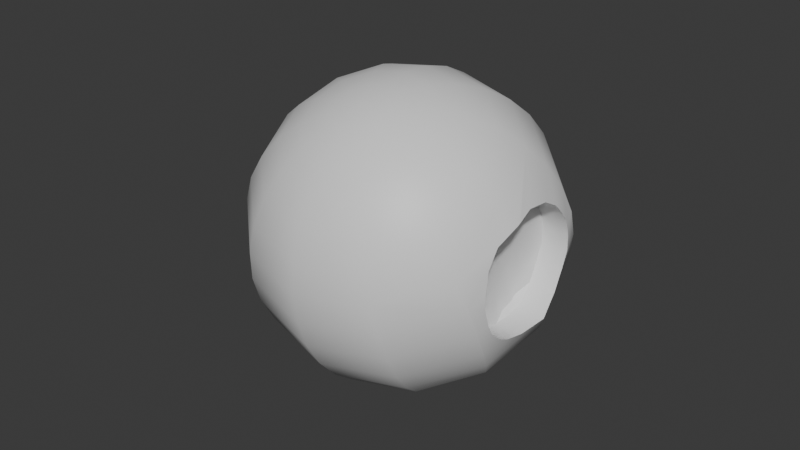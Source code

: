 # Source: Envole_DroneAnim.blend  (saved by Blender 4.0.36; exported with 4.5.12 LTS)
import bpy
from mathutils import Matrix  # noqa: F401  (used for matrix-valued properties, if any)

bpy.ops.wm.read_factory_settings(use_empty=True)
scene = bpy.context.scene
scene.name = 'Scene'

# ---- collections
col_collection = bpy.data.collections.new('Collection'); scene.collection.children.link(col_collection)

# ---- materials (node trees are filled in below, after node groups)
mat_material_001 = bpy.data.materials.new('Material.001')
mat_material_001.use_transparent_shadow = False
mat_material_001.diffuse_color = (0.8518, 0.8362, 0.7908, 1.0)
mat_material_002 = bpy.data.materials.new('Material.002')
mat_material_002.use_transparent_shadow = False
mat_material_002.diffuse_color = (0.1004, 0.09441, 0.1018, 1.0)
mat_material_003 = bpy.data.materials.new('Material.003')
mat_material_003.use_transparent_shadow = False
mat_material_003.diffuse_color = (0.0, 0.0, 0.0, 1.0)

# ---- node groups
ng_auto_smooth = bpy.data.node_groups.new('Auto Smooth', 'GeometryNodeTree')
_s = ng_auto_smooth.interface.new_socket(name='Geometry', in_out='OUTPUT', socket_type='NodeSocketGeometry')
_s = ng_auto_smooth.interface.new_socket(name='Geometry', in_out='INPUT', socket_type='NodeSocketGeometry')
_s = ng_auto_smooth.interface.new_socket(name='Angle', in_out='INPUT', socket_type='NodeSocketFloat')
_s.subtype = 'ANGLE'
_s.min_value = 0.0
_s.max_value = 3.142
ng_auto_smooth.is_modifier = True
_N = ng_auto_smooth.nodes; _L = ng_auto_smooth.links
n0 = _N.new('NodeGroupOutput'); n0.name = 'Group Output'; n0.location = (480, -100)
n1 = _N.new('NodeGroupInput'); n1.name = 'Group Input'; n1.location = (-420, -300)
n2 = _N.new('NodeGroupInput'); n2.name = 'Group Input.001'; n2.location = (-60, -100)
n3 = _N.new('GeometryNodeSetShadeSmooth'); n3.name = 'Set Shade Smooth'; n3.location = (120, -100)
n3.domain = 'EDGE'
n4 = _N.new('GeometryNodeSetShadeSmooth'); n4.name = 'Set Shade Smooth.001'; n4.location = (300, -100)
n5 = _N.new('GeometryNodeInputMeshEdgeAngle'); n5.name = 'Edge Angle'; n5.location = (-420, -220)
n6 = _N.new('GeometryNodeInputEdgeSmooth'); n6.name = 'Is Edge Smooth'; n6.location = (-60, -160)
n7 = _N.new('GeometryNodeInputShadeSmooth'); n7.name = 'Is Face Smooth'; n7.location = (-240, -340)
n8 = _N.new('FunctionNodeBooleanMath'); n8.name = 'Boolean Math'; n8.location = (-60, -220)
n9 = _N.new('FunctionNodeCompare'); n9.name = 'Compare'; n9.location = (-240, -180)
n9.operation = 'LESS_EQUAL'
_L.new(n5.outputs[0], n9.inputs[0])
_L.new(n4.outputs[0], n0.inputs[0])
_L.new(n1.outputs[1], n9.inputs[1])
_L.new(n9.outputs[0], n8.inputs[0])
_L.new(n7.outputs[0], n8.inputs[1])
_L.new(n2.outputs[0], n3.inputs[0])
_L.new(n6.outputs[0], n3.inputs[1])
_L.new(n3.outputs[0], n4.inputs[0])
_L.new(n8.outputs[0], n3.inputs[2])
n0.is_active_output = True

# ---- material node trees
mat_material_001.use_nodes = True; mat_material_001.node_tree.nodes.clear()
_N = mat_material_001.node_tree.nodes; _L = mat_material_001.node_tree.links
n0 = _N.new('ShaderNodeBsdfPrincipled'); n0.name = 'Principled BSDF'; n0.location = (10, 300)
n0.inputs[3].default_value = 1.45
n1 = _N.new('ShaderNodeOutputMaterial'); n1.name = 'Material Output'; n1.location = (300, 300)
_L.new(n0.outputs[0], n1.inputs[0])
n1.is_active_output = True
mat_material_002.use_nodes = True; mat_material_002.node_tree.nodes.clear()
_N = mat_material_002.node_tree.nodes; _L = mat_material_002.node_tree.links
n0 = _N.new('ShaderNodeBsdfPrincipled'); n0.name = 'Principled BSDF'; n0.location = (10, 300)
n0.inputs[3].default_value = 1.45
n1 = _N.new('ShaderNodeOutputMaterial'); n1.name = 'Material Output'; n1.location = (300, 300)
_L.new(n0.outputs[0], n1.inputs[0])
n1.is_active_output = True
mat_material_003.use_nodes = True; mat_material_003.node_tree.nodes.clear()
_N = mat_material_003.node_tree.nodes; _L = mat_material_003.node_tree.links
n0 = _N.new('ShaderNodeBsdfPrincipled'); n0.name = 'Principled BSDF'; n0.location = (10, 300)
n0.inputs[3].default_value = 1.45
n1 = _N.new('ShaderNodeOutputMaterial'); n1.name = 'Material Output'; n1.location = (300, 300)
_L.new(n0.outputs[0], n1.inputs[0])
n1.is_active_output = True

# ---- world
world_world = bpy.data.worlds.new('World'); scene.world = world_world
world_world.use_nodes = True; world_world.node_tree.nodes.clear()
_N = world_world.node_tree.nodes; _L = world_world.node_tree.links
n0 = _N.new('ShaderNodeOutputWorld'); n0.name = 'World Output'; n0.location = (300, 300)
n1 = _N.new('ShaderNodeBackground'); n1.name = 'Background'; n1.location = (10, 300)
n1.inputs[0].default_value = (0.05088, 0.05088, 0.05088, 1.0)
_L.new(n1.outputs[0], n0.inputs[0])
n0.is_active_output = True
world_world.color = (0.05088, 0.05088, 0.05088)
world_world.use_sun_shadow = False
world_world.sun_shadow_jitter_overblur = 0.0

# ---- meshes
me_sphere_004 = bpy.data.meshes.new('Sphere.004')
me_sphere_004.from_pydata([(-5.96e-08, 0.7071, 1.704), (-5.96e-08, 0.8315, 1.552), (-5.96e-08, 0.8315, 0.441), (-5.96e-08, 0.5556, 0.1651), (0.09754, 0.169, 1.977), (0.1913, 0.3314, 1.92), (0.2778, 0.4811, 1.828), (0.3536, 0.6124, 1.704), (0.4157, 0.7201, 1.552), (0.4619, 0.8001, 1.379), (0.4904, 0.8494, 1.192), (0.5, 0.866, 0.9965), (0.4904, 0.8494, 0.8015), (0.4619, 0.8001, 0.6139), (0.4157, 0.7201, 0.441), (0.3536, 0.6124, 0.2894), (0.2778, 0.4811, 0.1651), (0.1913, 0.3314, 0.07267), (0.09754, 0.169, 0.01576), (0.169, 0.09755, 1.977), (0.3314, 0.1913, 1.92), (0.4811, 0.2778, 1.828), (0.6124, 0.3536, 1.704), (0.7201, 0.4157, 1.552), (0.8001, 0.4619, 1.379), (0.8494, 0.4904, 1.192), (0.866, 0.5, 0.9965), (0.8494, 0.4904, 0.8015), (0.8001, 0.4619, 0.6139), (0.7201, 0.4157, 0.441), (0.6124, 0.3536, 0.2894), (0.4811, 0.2778, 0.1651), (0.3314, 0.1913, 0.07267), (0.169, 0.09755, 0.01576), (0.1951, 0.0, 1.977), (0.3827, -1.502e-08, 1.92), (0.5556, -2.98e-08, 1.828), (0.7071, -2.98e-08, 1.704), (0.8315, -2.98e-08, 1.552), (0.8315, -2.98e-08, 0.441), (0.7071, -2.98e-08, 0.2894), (0.5556, -2.98e-08, 0.1651), (0.3827, -1.502e-08, 0.07267), (0.1951, 0.0, 0.01576), (0.169, -0.09755, 1.977), (0.3314, -0.1913, 1.92), (0.4811, -0.2778, 1.828), (0.6124, -0.3536, 1.704), (0.7201, -0.4157, 1.552), (0.8001, -0.4619, 1.379), (0.8494, -0.4904, 1.192), (0.866, -0.5, 0.9965), (0.8494, -0.4904, 0.8015), (0.8001, -0.4619, 0.6139), (0.7201, -0.4157, 0.441), (0.6124, -0.3536, 0.2894), (0.4811, -0.2778, 0.1651), (0.3314, -0.1913, 0.07267), (0.169, -0.09755, 0.01576), (0.09754, -0.169, 1.977), (0.1913, -0.3314, 1.92), (0.2778, -0.4811, 1.828), (0.3536, -0.6124, 1.704), (0.4157, -0.7201, 1.552), (0.4619, -0.8001, 1.379), (0.4904, -0.8494, 1.192), (0.5, -0.866, 0.9965), (0.4904, -0.8494, 0.8015), (0.4619, -0.8001, 0.6139), (0.4157, -0.7201, 0.441), (0.2778, -0.4811, 0.1651), (0.1913, -0.3314, 0.07267), (0.09754, -0.169, 0.01576), (-5.96e-08, -0.1951, 1.977), (-5.96e-08, -0.3827, 1.92), (-5.96e-08, -0.5556, 1.828), (-5.96e-08, -0.7071, 1.704), (-5.96e-08, -0.8315, 1.552), (-5.96e-08, -0.9239, 1.379), (-5.96e-08, -0.9808, 1.192), (-5.96e-08, -1.0, 0.9965), (-5.96e-08, -0.9808, 0.8015), (-5.96e-08, -0.9239, 0.6139), (-5.96e-08, -0.8315, 0.441), (-5.96e-08, -0.7071, 0.2894), (-5.96e-08, -0.5556, 0.1651), (-5.96e-08, -0.3827, 0.07267), (-5.96e-08, -0.1951, 0.01576), (-5.96e-08, 1.164e-10, -0.003455), (-5.96e-08, 1.164e-10, 1.997), (-5.96e-08, 0.1951, 1.977), (-5.96e-08, 0.3827, 1.92), (-5.96e-08, 0.5556, 1.828), (-5.96e-08, 0.9239, 1.379), (-5.96e-08, 0.9808, 1.192), (-5.96e-08, 1.0, 0.9965), (-5.96e-08, 0.9808, 0.8015), (-5.96e-08, 0.9239, 0.6139), (-5.96e-08, 0.7071, 0.2894), (-5.96e-08, 0.3827, 0.07267), (-5.96e-08, 0.1951, 0.01576), (0.8879, 0.4108, 0.9965), (0.88, -0.367, 0.8015), (0.8709, -0.1626, 1.374), (0.8843, 0.36, 0.8015), (0.9021, -0.005522, 0.5805), (0.867, -0.1811, 0.6231), (0.8827, 0.3597, 1.193), (0.9094, -2.98e-08, 1.406), (0.8805, -0.3659, 1.191), (0.8767, 0.1704, 0.6175), (0.885, 0.1453, 1.379), (0.8873, -0.4204, 0.9965), (0.8723, 0.2924, 1.283), (0.8819, 0.397, 1.094), (0.8811, -0.4112, 0.9081), (0.8687, -0.2971, 0.713), (0.8823, 0.4014, 0.894), (0.8718, 0.2891, 0.7029), (0.8677, -0.2779, 1.296), (0.8791, -0.3998, 1.112), (0.7153, 0.001376, 1.408), (0.7297, 0.0007247, 1.381), (0.677, -0.006981, 1.193), (0.654, -0.005838, 0.998), (0.6512, -0.00296, 0.8029), (0.6712, 0.001376, 0.6153), (0.7075, 0.1466, 1.381), (0.6934, -0.1612, 1.375), (0.703, -0.3645, 1.192), (0.7098, -0.4191, 0.998), (0.7025, -0.3657, 0.8029), (0.7104, 0.4122, 0.998), (0.7068, 0.3614, 0.8029), (0.708, -0.004146, 0.5819), (0.6895, -0.1798, 0.6245), (0.7052, 0.3611, 1.194), (0.6992, 0.1718, 0.619), (0.6948, 0.2938, 1.284), (0.7044, 0.3984, 1.095), (0.7036, -0.4098, 0.9095), (0.6912, -0.2957, 0.7144), (0.7048, 0.4028, 0.8954), (0.6943, 0.2905, 0.7043), (0.6902, -0.2766, 1.297), (0.7016, -0.3984, 1.113), (0.8901, -0.08158, 1.39), (0.6541, -0.08069, 0.998), (0.7095, -0.07978, 0.6002), (0.7201, -0.04827, 1.398), (0.6786, -0.07605, 1.193), (0.6652, -0.079, 0.6194), (0.7268, -0.07157, 1.379), (0.6466, -0.07733, 0.8029), (0.8842, -0.09485, 0.6021), (0.7312, 0.05798, 1.381), (0.6644, 0.06072, 0.6166), (0.9047, 0.02801, 1.401), (0.8921, 0.06393, 0.5951), (0.6761, 0.05709, 1.193), (0.6459, 0.06571, 0.8029), (0.6516, 0.05644, 0.998), (0.72, 0.07187, 1.395), (0.7173, 0.04676, 0.5926), (0.2079, -0.7758, 0.441), (0.231, -0.862, 0.6139), (0.1768, -0.6597, 1.704), (0.1389, -0.5184, 1.828), (0.1768, -0.6597, 0.2894), (0.2079, -0.7758, 1.552), (0.1389, -0.5184, 0.1651), (0.231, -0.862, 1.379), (0.09567, -0.357, 0.07267), (0.2452, -0.9151, 1.192), (0.04877, -0.182, 0.01576), (0.25, -0.933, 0.9965), (0.04877, -0.182, 1.977), (0.2452, -0.9151, 0.8015), (0.09567, -0.357, 1.92), (0.6912, -0.3657, 0.4988), (0.5835, -0.3035, 0.3473), (0.4522, -0.2277, 0.2229), (0.3868, -0.67, 0.4988), (0.2011, -0.561, 0.3835), (0.2489, -0.4311, 0.2229), (0.179, -0.7257, 0.4988), (0.1479, -0.6097, 0.3473), (0.11, -0.4683, 0.2229), (0.2696, -0.467, 0.2569), (0.3498, -0.6059, 0.4086), (0.4108, -0.4761, 0.3473), (0.2189, -0.5907, 0.3473), (0.2077, -0.5742, 0.3313), (0.2036, -0.5573, 0.3165), (0.2026, -0.5396, 0.3017), (0.2074, -0.5249, 0.2908), (0.2185, -0.505, 0.2769), (0.2347, -0.4887, 0.267), (0.257, -0.472, 0.2583), (0.33, -0.6121, 0.4097), (0.3062, -0.6171, 0.408), (0.2841, -0.6181, 0.4021), (0.2627, -0.6161, 0.3926), (0.2464, -0.6102, 0.3801), (0.2309, -0.6026, 0.3658), (0.416, -0.493, 0.3669), (0.4132, -0.5223, 0.3905), (0.3996, -0.5548, 0.4074), (0.3798, -0.58, 0.4122), (0.3621, -0.597, 0.4116), (0.2938, -0.4485, 0.2604), (0.3311, -0.435, 0.2746), (0.3587, -0.4359, 0.2917), (0.3867, -0.4458, 0.3146), (0.4044, -0.4612, 0.3344), (0.1899, -0.5446, 0.3676), (0.1858, -0.5276, 0.3527), (0.1848, -0.51, 0.338), (0.1896, -0.4953, 0.327), (0.2007, -0.4754, 0.3131), (0.2169, -0.459, 0.3033), (0.2392, -0.4424, 0.2945), (0.2518, -0.4374, 0.2932), (0.332, -0.5763, 0.4448), (0.3122, -0.5825, 0.4459), (0.2884, -0.5875, 0.4442), (0.2663, -0.5885, 0.4383), (0.2449, -0.5865, 0.4288), (0.2286, -0.5806, 0.4163), (0.2131, -0.573, 0.402), (0.393, -0.4465, 0.3835), (0.3982, -0.4634, 0.4031), (0.3954, -0.4926, 0.4267), (0.3818, -0.5252, 0.4436), (0.362, -0.5503, 0.4484), (0.3443, -0.5674, 0.4479), (0.276, -0.4189, 0.2966), (0.3133, -0.4054, 0.3109), (0.3409, -0.4062, 0.328), (0.3689, -0.4162, 0.3508), (0.3866, -0.4316, 0.3707), (0.3999, -0.4662, 0.3996), (0.3948, -0.4494, 0.38), (0.3139, -0.5854, 0.4424), (0.3337, -0.5791, 0.4413), (0.3426, -0.4091, 0.3245), (0.315, -0.4082, 0.3074), (0.1876, -0.5305, 0.3492), (0.1916, -0.5475, 0.3641), (0.3971, -0.4955, 0.4232), (0.2901, -0.5903, 0.4407), (0.3706, -0.4191, 0.3473), (0.1865, -0.5128, 0.3345), (0.3835, -0.528, 0.4401), (0.268, -0.5914, 0.4348), (0.3883, -0.4345, 0.3672), (0.1913, -0.4981, 0.3235), (0.3638, -0.5532, 0.4449), (0.2466, -0.5894, 0.4253), (0.2024, -0.4783, 0.3096), (0.3461, -0.5703, 0.4444), (0.2303, -0.5835, 0.4128), (0.2186, -0.4619, 0.2998), (0.2148, -0.5759, 0.3985), (0.2409, -0.4452, 0.291), (0.2777, -0.4218, 0.2931), (0.2535, -0.4402, 0.2897), (0.2028, -0.5639, 0.38), (0.4093, -0.4735, 0.3505), (0.3482, -0.6033, 0.4118), (0.3295, -0.4324, 0.2779), (0.2061, -0.5716, 0.3345), (0.268, -0.4644, 0.2601), (0.4144, -0.4903, 0.3701), (0.3284, -0.6095, 0.4129), (0.3571, -0.4332, 0.295), (0.2021, -0.5546, 0.3197), (0.4116, -0.5196, 0.3937), (0.3046, -0.6145, 0.4112), (0.3851, -0.4432, 0.3178), (0.201, -0.5369, 0.305), (0.398, -0.5522, 0.4106), (0.2825, -0.6155, 0.4053), (0.4028, -0.4586, 0.3377), (0.2059, -0.5223, 0.294), (0.3783, -0.5773, 0.4154), (0.2611, -0.6135, 0.3958), (0.2169, -0.5024, 0.2801), (0.3606, -0.5944, 0.4149), (0.2448, -0.6076, 0.3833), (0.2331, -0.486, 0.2703), (0.2293, -0.6, 0.369), (0.2554, -0.4694, 0.2615), (0.2922, -0.4459, 0.2636), (0.2173, -0.588, 0.3505), (0.2516, -0.4358, 0.2174), (0.455, -0.2325, 0.2174), (0.3896, -0.6748, 0.4933), (0.1817, -0.7305, 0.4933), (0.5862, -0.3082, 0.3418), (0.6939, -0.3704, 0.4933), (0.1506, -0.6144, 0.3418), (0.1127, -0.473, 0.2174), (0.2762, -0.4779, 0.1774), (0.4141, -0.7168, 0.4533), (0.7184, -0.4125, 0.4533), (0.4795, -0.2745, 0.1774), (0.2062, -0.7725, 0.4533), (0.6107, -0.3503, 0.3017), (0.1751, -0.6565, 0.3017), (0.1373, -0.5151, 0.1774), (0.4972, -0.3898, 0.3473), (0.7274, 0.4121, 0.9978), (0.7214, 0.3983, 1.095), (0.7071, -0.2767, 1.297), (0.7199, -0.3646, 1.192), (0.7221, 0.361, 1.194), (0.7081, -0.2959, 0.7143), (0.7064, -0.1799, 0.6243), (0.7488, 0.001245, 1.408), (0.7103, -0.1613, 1.375), (0.7117, 0.2936, 1.284), (0.7244, 0.1465, 1.381), (0.7268, -0.4192, 0.9978), (0.7416, -0.004277, 0.5818), (0.7162, 0.1717, 0.6188), (0.7205, -0.41, 0.9094), (0.7194, -0.3658, 0.8027), (0.7218, 0.4027, 0.8953), (0.7185, -0.3986, 1.113), (0.7238, 0.3612, 0.8027), (0.7112, 0.2904, 0.7042), (0.7262, -0.08121, 0.6004), (0.7364, -0.05145, 1.397), (0.7377, 0.06768, 1.395), (0.734, 0.0484, 0.5929), (-0.09755, 0.169, 1.977), (-0.1913, 0.3314, 1.92), (-0.2778, 0.4811, 1.828), (-0.3536, 0.6124, 1.704), (-0.4157, 0.7201, 1.552), (-0.4619, 0.8001, 1.379), (-0.4904, 0.8494, 1.192), (-0.5, 0.866, 0.9965), (-0.4904, 0.8494, 0.8015), (-0.4619, 0.8001, 0.6139), (-0.4157, 0.7201, 0.441), (-0.3536, 0.6124, 0.2894), (-0.2778, 0.4811, 0.1651), (-0.1913, 0.3314, 0.07267), (-0.09755, 0.169, 0.01576), (-0.169, 0.09755, 1.977), (-0.3314, 0.1913, 1.92), (-0.4811, 0.2778, 1.828), (-0.6124, 0.3536, 1.704), (-0.7201, 0.4157, 1.552), (-0.8001, 0.4619, 1.379), (-0.8494, 0.4904, 1.192), (-0.866, 0.5, 0.9965), (-0.8494, 0.4904, 0.8015), (-0.8001, 0.4619, 0.6139), (-0.7201, 0.4157, 0.441), (-0.6124, 0.3536, 0.2894), (-0.4811, 0.2778, 0.1651), (-0.3314, 0.1913, 0.07267), (-0.169, 0.09755, 0.01576), (-0.1951, 1.164e-10, 1.977), (-0.3827, -1.478e-08, 1.92), (-0.5556, -2.957e-08, 1.828), (-0.7071, -2.957e-08, 1.704), (-0.8315, -2.957e-08, 1.552), (-0.8315, -2.957e-08, 0.441), (-0.7071, -2.957e-08, 0.2894), (-0.5556, -2.957e-08, 0.1651), (-0.3827, -1.478e-08, 0.07267), (-0.1951, 1.164e-10, 0.01576), (-0.169, -0.09755, 1.977), (-0.3314, -0.1913, 1.92), (-0.4811, -0.2778, 1.828), (-0.6124, -0.3536, 1.704), (-0.7201, -0.4157, 1.552), (-0.8001, -0.4619, 1.379), (-0.8494, -0.4904, 1.192), (-0.866, -0.5, 0.9965), (-0.8494, -0.4904, 0.8015), (-0.8001, -0.4619, 0.6139), (-0.7201, -0.4157, 0.441), (-0.6124, -0.3536, 0.2894), (-0.4811, -0.2778, 0.1651), (-0.3314, -0.1913, 0.07267), (-0.169, -0.09755, 0.01576), (-0.09755, -0.169, 1.977), (-0.1913, -0.3314, 1.92), (-0.2778, -0.4811, 1.828), (-0.3536, -0.6124, 1.704), (-0.4157, -0.7201, 1.552), (-0.4619, -0.8001, 1.379), (-0.4904, -0.8494, 1.192), (-0.5, -0.866, 0.9965), (-0.4904, -0.8494, 0.8015), (-0.4619, -0.8001, 0.6139), (-0.4157, -0.7201, 0.441), (-0.2778, -0.4811, 0.1651), (-0.1913, -0.3314, 0.07267), (-0.09755, -0.169, 0.01576), (-0.8879, 0.4108, 0.9965), (-0.88, -0.367, 0.8015), (-0.8709, -0.1626, 1.374), (-0.8843, 0.36, 0.8015), (-0.9021, -0.005522, 0.5805), (-0.867, -0.1811, 0.6231), (-0.8827, 0.3597, 1.193), (-0.9094, -2.957e-08, 1.406), (-0.8805, -0.3659, 1.191), (-0.8767, 0.1704, 0.6175), (-0.885, 0.1453, 1.379), (-0.8873, -0.4204, 0.9965), (-0.8723, 0.2924, 1.283), (-0.8819, 0.397, 1.094), (-0.8811, -0.4112, 0.9081), (-0.8687, -0.2971, 0.713), (-0.8823, 0.4014, 0.894), (-0.8718, 0.2891, 0.7029), (-0.8677, -0.2779, 1.296), (-0.8791, -0.3998, 1.112), (-0.7319, 0.001376, 1.408), (-0.7131, 0.001376, 1.381), (-0.672, 0.001376, 1.193), (-0.646, 0.001376, 0.998), (-0.6375, 0.001376, 0.8029), (-0.6552, 0.001376, 0.6153), (-0.7075, 0.1466, 1.381), (-0.6934, -0.1612, 1.375), (-0.703, -0.3645, 1.192), (-0.7098, -0.4191, 0.998), (-0.7025, -0.3657, 0.8029), (-0.7104, 0.4122, 0.998), (-0.7068, 0.3614, 0.8029), (-0.7246, -0.004146, 0.5819), (-0.6895, -0.1798, 0.6245), (-0.7052, 0.3611, 1.194), (-0.6992, 0.1718, 0.619), (-0.6948, 0.2938, 1.284), (-0.7044, 0.3984, 1.095), (-0.7036, -0.4098, 0.9095), (-0.6912, -0.2957, 0.7144), (-0.7048, 0.4028, 0.8954), (-0.6943, 0.2905, 0.7043), (-0.6902, -0.2766, 1.297), (-0.7016, -0.3984, 1.113), (-0.8901, -0.08158, 1.39), (-0.6541, -0.08069, 0.998), (-0.7095, -0.07978, 0.6002), (-0.7201, -0.04827, 1.398), (-0.6786, -0.07605, 1.193), (-0.6652, -0.079, 0.6194), (-0.7268, -0.07445, 1.379), (-0.6466, -0.07733, 0.8029), (-0.8842, -0.09485, 0.6021), (-0.7312, 0.05798, 1.381), (-0.6644, 0.06072, 0.6166), (-0.9047, 0.02801, 1.401), (-0.8921, 0.06393, 0.5951), (-0.6761, 0.05974, 1.193), (-0.6459, 0.06571, 0.8029), (-0.6516, 0.05644, 0.998), (-0.72, 0.07187, 1.395), (-0.7173, 0.04676, 0.5926), (-0.2079, -0.7758, 0.441), (-0.231, -0.862, 0.6139), (-0.1768, -0.6597, 1.704), (-0.1389, -0.5184, 1.828), (-0.1768, -0.6597, 0.2894), (-0.2079, -0.7758, 1.552), (-0.1389, -0.5184, 0.1651), (-0.231, -0.862, 1.379), (-0.09567, -0.357, 0.07267), (-0.2452, -0.9151, 1.192), (-0.04877, -0.182, 0.01576), (-0.25, -0.933, 0.9965), (-0.04877, -0.182, 1.977), (-0.2452, -0.9151, 0.8015), (-0.09567, -0.357, 1.92), (-0.6912, -0.3657, 0.4988), (-0.5835, -0.3035, 0.3473), (-0.4522, -0.2277, 0.2229), (-0.3868, -0.67, 0.4988), (-0.2011, -0.561, 0.3835), (-0.2489, -0.4311, 0.2229), (-0.179, -0.7257, 0.4988), (-0.1479, -0.6097, 0.3473), (-0.11, -0.4683, 0.2229), (-0.2696, -0.467, 0.2569), (-0.3498, -0.6059, 0.4086), (-0.4108, -0.4761, 0.3473), (-0.2189, -0.5907, 0.3473), (-0.2077, -0.5742, 0.3313), (-0.2036, -0.5573, 0.3165), (-0.2026, -0.5396, 0.3017), (-0.2074, -0.5249, 0.2908), (-0.2185, -0.505, 0.2769), (-0.2347, -0.4887, 0.267), (-0.257, -0.472, 0.2583), (-0.33, -0.6121, 0.4097), (-0.3062, -0.6171, 0.408), (-0.2841, -0.6181, 0.4021), (-0.2627, -0.6161, 0.3926), (-0.2464, -0.6102, 0.3801), (-0.2309, -0.6026, 0.3658), (-0.416, -0.493, 0.3669), (-0.4132, -0.5223, 0.3905), (-0.3996, -0.5548, 0.4074), (-0.3798, -0.58, 0.4122), (-0.3621, -0.597, 0.4116), (-0.2938, -0.4485, 0.2604), (-0.3311, -0.435, 0.2746), (-0.3587, -0.4359, 0.2917), (-0.3867, -0.4458, 0.3146), (-0.4044, -0.4612, 0.3344), (-0.1899, -0.5446, 0.3676), (-0.1858, -0.5276, 0.3527), (-0.1848, -0.51, 0.338), (-0.1896, -0.4953, 0.327), (-0.2007, -0.4754, 0.3131), (-0.2169, -0.459, 0.3033), (-0.2392, -0.4424, 0.2945), (-0.2518, -0.4374, 0.2932), (-0.332, -0.5763, 0.4448), (-0.3122, -0.5825, 0.4459), (-0.2884, -0.5875, 0.4442), (-0.2663, -0.5885, 0.4383), (-0.2449, -0.5865, 0.4288), (-0.2286, -0.5806, 0.4163), (-0.2131, -0.573, 0.402), (-0.393, -0.4465, 0.3835), (-0.3982, -0.4634, 0.4031), (-0.3954, -0.4926, 0.4267), (-0.3818, -0.5252, 0.4436), (-0.362, -0.5503, 0.4484), (-0.3443, -0.5674, 0.4479), (-0.276, -0.4189, 0.2966), (-0.3133, -0.4054, 0.3109), (-0.3409, -0.4062, 0.328), (-0.3689, -0.4162, 0.3508), (-0.3866, -0.4316, 0.3707), (-0.3999, -0.4662, 0.3996), (-0.3948, -0.4494, 0.38), (-0.3139, -0.5854, 0.4424), (-0.3337, -0.5791, 0.4413), (-0.3426, -0.4091, 0.3245), (-0.315, -0.4082, 0.3074), (-0.1876, -0.5305, 0.3492), (-0.1916, -0.5475, 0.3641), (-0.3971, -0.4955, 0.4232), (-0.2901, -0.5903, 0.4407), (-0.3706, -0.4191, 0.3473), (-0.1865, -0.5128, 0.3345), (-0.3835, -0.528, 0.4401), (-0.268, -0.5914, 0.4348), (-0.3883, -0.4345, 0.3672), (-0.1913, -0.4981, 0.3235), (-0.3638, -0.5532, 0.4449), (-0.2466, -0.5894, 0.4253), (-0.2024, -0.4783, 0.3096), (-0.3461, -0.5703, 0.4444), (-0.2303, -0.5835, 0.4128), (-0.2186, -0.4619, 0.2998), (-0.2148, -0.5759, 0.3985), (-0.2409, -0.4452, 0.291), (-0.2777, -0.4218, 0.2931), (-0.2535, -0.4402, 0.2897), (-0.2028, -0.5639, 0.38), (-0.4093, -0.4735, 0.3505), (-0.3482, -0.6033, 0.4118), (-0.3295, -0.4324, 0.2779), (-0.2061, -0.5716, 0.3345), (-0.268, -0.4644, 0.2601), (-0.4144, -0.4903, 0.3701), (-0.3284, -0.6095, 0.4129), (-0.3571, -0.4332, 0.295), (-0.2021, -0.5546, 0.3197), (-0.4116, -0.5196, 0.3937), (-0.3046, -0.6145, 0.4112), (-0.3851, -0.4432, 0.3178), (-0.201, -0.5369, 0.305), (-0.398, -0.5522, 0.4106), (-0.2825, -0.6155, 0.4053), (-0.4028, -0.4586, 0.3377), (-0.2059, -0.5223, 0.294), (-0.3783, -0.5773, 0.4154), (-0.2611, -0.6135, 0.3958), (-0.2169, -0.5024, 0.2801), (-0.3606, -0.5944, 0.4149), (-0.2448, -0.6076, 0.3833), (-0.2331, -0.486, 0.2703), (-0.2293, -0.6, 0.369), (-0.2554, -0.4694, 0.2615), (-0.2922, -0.4459, 0.2636), (-0.2173, -0.588, 0.3505), (-0.2516, -0.4358, 0.2174), (-0.455, -0.2325, 0.2174), (-0.3896, -0.6748, 0.4933), (-0.1817, -0.7305, 0.4933), (-0.5862, -0.3082, 0.3418), (-0.6939, -0.3704, 0.4933), (-0.1506, -0.6144, 0.3418), (-0.1127, -0.473, 0.2174), (-0.2715, -0.4768, 0.1775), (-0.4095, -0.7157, 0.4534), (-0.7138, -0.4113, 0.4534), (-0.4749, -0.2734, 0.1775), (-0.2016, -0.7714, 0.4534), (-0.6061, -0.3492, 0.3018), (-0.1705, -0.6554, 0.3018), (-0.1326, -0.514, 0.1775), (-0.4972, -0.3898, 0.3473), (-0.7274, 0.4121, 0.9978), (-0.7214, 0.3983, 1.095), (-0.7071, -0.2767, 1.297), (-0.7199, -0.3646, 1.192), (-0.7221, 0.361, 1.194), (-0.7081, -0.2959, 0.7143), (-0.7064, -0.1799, 0.6243), (-0.7488, 0.001245, 1.408), (-0.7103, -0.1613, 1.375), (-0.7117, 0.2936, 1.284), (-0.7244, 0.1465, 1.381), (-0.7268, -0.4192, 0.9978), (-0.7416, -0.004277, 0.5818), (-0.7162, 0.1717, 0.6188), (-0.7205, -0.41, 0.9094), (-0.7194, -0.3658, 0.8027), (-0.7218, 0.4027, 0.8953), (-0.7185, -0.3986, 1.113), (-0.7238, 0.3612, 0.8027), (-0.7112, 0.2904, 0.7042), (-0.7262, -0.08121, 0.6004), (-0.7364, -0.05145, 1.397), (-0.7377, 0.06768, 1.395), (-0.734, 0.0484, 0.5929), (0.8572, 0.3971, 1.094), (0.843, -0.2779, 1.296), (0.8579, 0.3598, 1.193), (0.8439, -0.297, 0.7131), (0.8847, 6.721e-05, 1.406), (0.8476, 0.2924, 1.283), (0.8626, -0.4204, 0.9966), (0.8774, -0.005455, 0.5806), (0.8564, -0.4112, 0.9082), (0.8576, 0.4015, 0.8941), (0.8543, -0.3997, 1.112), (0.8596, 0.3601, 0.8015), (0.8471, 0.2892, 0.703), (0.8657, -0.07996, 1.39), (0.8796, 0.03015, 1.401), (0.8632, 0.4109, 0.9966), (0.8557, -0.3658, 1.191), (0.8422, -0.1811, 0.6231), (0.8462, -0.1625, 1.374), (0.8602, 0.1453, 1.379), (0.852, 0.1705, 0.6176), (0.8552, -0.367, 0.8015), (0.8596, -0.09411, 0.6021), (0.8675, 0.06309, 0.595), (-0.8599, 0.3971, 1.094), (-0.8456, -0.2778, 1.296), (-0.8606, 0.3599, 1.193), (-0.8466, -0.297, 0.7131), (-0.8873, 0.0001244, 1.406), (-0.8502, 0.2925, 1.283), (-0.8653, -0.4203, 0.9967), (-0.88, -0.005397, 0.5806), (-0.859, -0.4111, 0.9082), (-0.8603, 0.4015, 0.8941), (-0.857, -0.3997, 1.112), (-0.8622, 0.3601, 0.8016), (-0.8497, 0.2893, 0.703), (-0.8687, -0.07857, 1.391), (-0.882, 0.03198, 1.401), (-0.8658, 0.411, 0.9967), (-0.8584, -0.3658, 1.191), (-0.8449, -0.181, 0.6232), (-0.8488, -0.1624, 1.374), (-0.8629, 0.1454, 1.379), (-0.8547, 0.1705, 0.6177), (-0.8579, -0.3669, 0.8016), (-0.8624, -0.09348, 0.602), (-0.8703, 0.06238, 0.5949)], [], [(2, 97, 13, 14), (0, 92, 6, 7), (98, 2, 14, 15), (1, 0, 7, 8), (3, 98, 15, 16), (93, 1, 8, 9), (99, 3, 16, 17), (94, 93, 9, 10), (100, 99, 17, 18), (95, 94, 10, 11), (90, 89, 4), (88, 100, 18), (96, 95, 11, 12), (91, 90, 4, 5), (97, 96, 12, 13), (92, 91, 5, 6), (13, 12, 27, 28), (6, 5, 20, 21), (14, 13, 28, 29), (7, 6, 21, 22), (15, 14, 29, 30), (8, 7, 22, 23), (16, 15, 30, 31), (9, 8, 23, 24), (17, 16, 31, 32), (10, 9, 24, 25), (18, 17, 32, 33), (11, 10, 25, 26), (4, 89, 19), (88, 18, 33), (12, 11, 26, 27), (5, 4, 19, 20), (32, 31, 41, 42), (25, 24, 111, 113, 107), (33, 32, 42, 43), (26, 25, 107, 114, 101), (19, 89, 34), (88, 33, 43), (27, 26, 101, 117, 104), (20, 19, 34, 35), (28, 27, 104, 118, 110), (21, 20, 35, 36), (29, 28, 110, 158, 105, 39), (22, 21, 36, 37), (30, 29, 39, 40), (23, 22, 37, 38), (31, 30, 40, 41), (24, 23, 38, 108, 157, 111), (36, 35, 45, 46), (39, 105, 154, 106, 53, 54), (37, 36, 46, 47), (40, 39, 54, 55), (38, 37, 47, 48), (41, 40, 55, 56), (328, 312, 132, 142), (42, 41, 56, 57), (320, 314, 144, 128), (43, 42, 57, 58), (313, 316, 136, 139), (34, 89, 44), (88, 43, 58), (327, 317, 141, 131), (35, 34, 44, 45), (314, 315, 129, 144), (50, 49, 64, 65), (58, 57, 71, 72), (51, 50, 65, 66), (44, 89, 59), (88, 58, 72), (52, 51, 66, 67), (45, 44, 59, 60), (53, 52, 67, 68), (46, 45, 60, 61), (54, 53, 68, 69), (47, 46, 61, 62), (300, 297, 182, 179), (48, 47, 62, 63), (296, 299, 180, 181), (49, 48, 63, 64), (57, 56, 70, 71), (164, 165, 82, 83), (166, 167, 75, 76), (168, 164, 83, 84), (169, 166, 76, 77), (170, 168, 84, 85), (171, 169, 77, 78), (172, 170, 85, 86), (173, 171, 78, 79), (174, 172, 86, 87), (175, 173, 79, 80), (59, 89, 176), (88, 174, 87), (177, 175, 80, 81), (178, 176, 73, 74), (165, 177, 81, 82), (167, 178, 74, 75), (316, 321, 138, 136), (317, 318, 135, 141), (319, 333, 149, 121), (321, 322, 127, 138), (102, 115, 112, 51, 52), (106, 116, 102, 52, 53), (323, 326, 140, 130), (324, 335, 163, 134), (326, 327, 131, 140), (103, 146, 108, 38, 48, 49), (109, 119, 103, 49, 50), (112, 120, 109, 50, 51), (151, 148, 134, 126), (155, 122, 123, 159), (136, 138, 127, 155, 159), (132, 139, 136, 159, 161), (127, 162, 155), (135, 148, 151), (133, 142, 132, 161, 160), (137, 143, 133, 160, 156), (123, 124, 161, 159), (312, 313, 139, 132), (329, 323, 130, 145), (330, 328, 142, 133), (322, 334, 162, 127), (315, 329, 145, 129), (331, 330, 133, 143), (318, 332, 148, 135), (325, 331, 143, 137), (151, 153, 131, 141, 135), (662, 154, 105, 647), (160, 125, 126, 156), (150, 152, 128, 144, 129), (147, 150, 129, 145, 130), (153, 147, 130, 140, 131), (152, 149, 128), (653, 146, 103, 658), (156, 163, 137), (654, 157, 108, 644), (663, 158, 110, 660), (155, 162, 121, 122), (124, 125, 160, 161), (61, 60, 178, 167), (68, 67, 177, 165), (60, 59, 176, 178), (67, 66, 175, 177), (66, 65, 173, 175), (72, 71, 172, 174), (65, 64, 171, 173), (71, 70, 170, 172), (64, 63, 169, 171), (295, 296, 181, 184), (63, 62, 166, 169), (297, 298, 185, 182), (62, 61, 167, 166), (69, 68, 165, 164), (180, 179, 182, 189, 209, 208, 207, 206, 205, 190, 311), (181, 180, 311, 190, 214, 213, 212, 211, 210, 188, 184), (184, 188, 198, 197, 196, 195, 194, 193, 192, 191, 186, 187), (244, 243, 224, 223), (298, 301, 186, 185), (301, 302, 187, 186), (302, 295, 184, 187), (299, 300, 179, 180), (246, 245, 238, 237), (242, 241, 231, 230), (191, 204, 203, 202, 201, 200, 199, 189, 182, 185, 186), (248, 247, 216, 215), (230, 231, 232, 233, 234, 235, 223, 224, 225, 226, 227, 228, 229, 183, 215, 216, 217, 218, 219, 220, 221, 222, 236, 237, 238, 239, 240), (241, 249, 232, 231), (243, 250, 225, 224), (245, 251, 239, 238), (247, 252, 217, 216), (249, 253, 233, 232), (250, 254, 226, 225), (251, 255, 240, 239), (252, 256, 218, 217), (253, 257, 234, 233), (254, 258, 227, 226), (255, 242, 230, 240), (256, 259, 219, 218), (257, 260, 235, 234), (258, 261, 228, 227), (259, 262, 220, 219), (260, 244, 223, 235), (261, 263, 229, 228), (262, 264, 221, 220), (266, 265, 236, 222), (263, 267, 183, 229), (264, 266, 222, 221), (265, 246, 237, 236), (267, 248, 215, 183), (294, 271, 248, 267), (293, 270, 246, 265), (292, 272, 266, 264), (291, 294, 267, 263), (272, 293, 265, 266), (290, 292, 264, 262), (289, 291, 263, 261), (288, 269, 244, 260), (287, 290, 262, 259), (286, 289, 261, 258), (285, 288, 260, 257), (284, 287, 259, 256), (283, 268, 242, 255), (282, 286, 258, 254), (281, 285, 257, 253), (280, 284, 256, 252), (279, 283, 255, 251), (278, 282, 254, 250), (277, 281, 253, 249), (276, 280, 252, 247), (275, 279, 251, 245), (274, 278, 250, 243), (273, 277, 249, 241), (271, 276, 247, 248), (268, 273, 241, 242), (270, 275, 245, 246), (269, 274, 243, 244), (189, 199, 274, 269), (211, 212, 275, 270), (190, 205, 273, 268), (192, 193, 276, 271), (205, 206, 277, 273), (199, 200, 278, 274), (212, 213, 279, 275), (193, 194, 280, 276), (206, 207, 281, 277), (200, 201, 282, 278), (213, 214, 283, 279), (194, 195, 284, 280), (207, 208, 285, 281), (201, 202, 286, 282), (214, 190, 268, 283), (195, 196, 287, 284), (208, 209, 288, 285), (202, 203, 289, 286), (196, 197, 290, 287), (209, 189, 269, 288), (203, 204, 291, 289), (197, 198, 292, 290), (188, 210, 293, 272), (204, 191, 294, 291), (198, 188, 272, 292), (210, 211, 270, 293), (191, 192, 271, 294), (308, 305, 300, 299), (310, 303, 295, 302), (309, 310, 302, 301), (307, 309, 301, 298), (304, 307, 298, 297), (303, 306, 296, 295), (306, 308, 299, 296), (305, 304, 297, 300), (54, 69, 304, 305), (56, 55, 308, 306), (70, 56, 306, 303), (69, 164, 307, 304), (164, 168, 309, 307), (168, 170, 310, 309), (170, 70, 303, 310), (55, 54, 305, 308), (163, 335, 325, 137), (162, 334, 319, 121), (149, 333, 320, 128), (148, 332, 324, 134), (660, 652, 331, 325), (657, 662, 332, 318), (652, 651, 330, 331), (656, 650, 329, 315), (659, 654, 334, 322), (651, 649, 328, 330), (650, 646, 323, 329), (655, 640, 313, 312), (648, 661, 327, 326), (647, 663, 335, 324), (646, 648, 326, 323), (645, 659, 322, 321), (644, 653, 333, 319), (643, 657, 318, 317), (642, 645, 321, 316), (641, 656, 315, 314), (661, 643, 317, 327), (640, 642, 316, 313), (658, 641, 314, 320), (649, 655, 312, 328), (2, 346, 345, 97), (0, 339, 338, 92), (98, 347, 346, 2), (1, 340, 339, 0), (3, 348, 347, 98), (93, 341, 340, 1), (99, 349, 348, 3), (94, 342, 341, 93), (100, 350, 349, 99), (95, 343, 342, 94), (90, 336, 89), (88, 350, 100), (96, 344, 343, 95), (91, 337, 336, 90), (97, 345, 344, 96), (92, 338, 337, 91), (345, 360, 359, 344), (338, 353, 352, 337), (346, 361, 360, 345), (339, 354, 353, 338), (347, 362, 361, 346), (340, 355, 354, 339), (348, 363, 362, 347), (341, 356, 355, 340), (349, 364, 363, 348), (342, 357, 356, 341), (350, 365, 364, 349), (343, 358, 357, 342), (336, 351, 89), (88, 365, 350), (344, 359, 358, 343), (337, 352, 351, 336), (364, 374, 373, 363), (357, 411, 417, 415, 356), (365, 375, 374, 364), (358, 405, 418, 411, 357), (351, 366, 89), (88, 375, 365), (359, 408, 421, 405, 358), (352, 367, 366, 351), (360, 414, 422, 408, 359), (353, 368, 367, 352), (361, 371, 409, 462, 414, 360), (354, 369, 368, 353), (362, 372, 371, 361), (355, 370, 369, 354), (363, 373, 372, 362), (356, 415, 461, 412, 370, 355), (368, 378, 377, 367), (371, 386, 385, 410, 458, 409), (369, 379, 378, 368), (372, 387, 386, 371), (370, 380, 379, 369), (373, 388, 387, 372), (632, 446, 436, 616), (374, 389, 388, 373), (624, 432, 448, 618), (375, 390, 389, 374), (617, 443, 440, 620), (366, 376, 89), (88, 390, 375), (631, 435, 445, 621), (367, 377, 376, 366), (618, 448, 433, 619), (382, 397, 396, 381), (390, 404, 403, 389), (383, 398, 397, 382), (376, 391, 89), (88, 404, 390), (384, 399, 398, 383), (377, 392, 391, 376), (385, 400, 399, 384), (378, 393, 392, 377), (386, 401, 400, 385), (379, 394, 393, 378), (604, 483, 486, 601), (380, 395, 394, 379), (600, 485, 484, 603), (381, 396, 395, 380), (389, 403, 402, 388), (468, 83, 82, 469), (470, 76, 75, 471), (472, 84, 83, 468), (473, 77, 76, 470), (474, 85, 84, 472), (475, 78, 77, 473), (476, 86, 85, 474), (477, 79, 78, 475), (478, 87, 86, 476), (479, 80, 79, 477), (391, 480, 89), (88, 478, 404), (481, 81, 80, 479), (482, 74, 73, 480), (469, 82, 81, 481), (471, 75, 74, 482), (620, 440, 442, 625), (621, 445, 439, 622), (623, 425, 453, 637), (625, 442, 431, 626), (406, 384, 383, 416, 419), (410, 385, 384, 406, 420), (627, 434, 444, 630), (628, 438, 467, 639), (630, 444, 435, 631), (407, 381, 380, 370, 412, 450), (413, 382, 381, 407, 423), (416, 383, 382, 413, 424), (426, 456, 453, 425), (427, 454, 456, 426), (428, 451, 454, 427), (430, 455, 457, 429), (440, 463, 459, 431, 442), (436, 465, 463, 440, 443), (431, 459, 466), (439, 455, 452), (437, 464, 465, 436, 446), (441, 460, 464, 437, 447), (438, 430, 460, 467), (616, 436, 443, 617), (633, 449, 434, 627), (634, 437, 446, 632), (626, 431, 466, 638), (619, 433, 449, 633), (635, 447, 437, 634), (622, 439, 452, 636), (629, 441, 447, 635), (455, 439, 445, 435, 457), (686, 671, 409, 458), (455, 430, 438, 452), (454, 433, 448, 432, 456), (451, 434, 449, 433, 454), (457, 435, 444, 434, 451), (456, 432, 453), (677, 682, 407, 450), (460, 441, 467), (678, 668, 412, 461), (463, 427, 426, 459), (687, 684, 414, 462), (465, 428, 427, 463), (460, 430, 429, 464), (459, 426, 425, 466), (428, 465, 464, 429), (393, 471, 482, 392), (400, 469, 481, 399), (392, 482, 480, 391), (399, 481, 479, 398), (398, 479, 477, 397), (404, 478, 476, 403), (397, 477, 475, 396), (403, 476, 474, 402), (396, 475, 473, 395), (599, 488, 485, 600), (395, 473, 470, 394), (601, 486, 489, 602), (394, 470, 471, 393), (401, 468, 469, 400), (484, 615, 494, 509, 510, 511, 512, 513, 493, 486, 483), (485, 488, 492, 514, 515, 516, 517, 518, 494, 615, 484), (488, 491, 490, 495, 496, 497, 498, 499, 500, 501, 502, 492), (548, 527, 528, 547), (602, 489, 490, 605), (605, 490, 491, 606), (606, 491, 488, 599), (603, 484, 483, 604), (550, 541, 542, 549), (546, 534, 535, 545), (495, 490, 489, 486, 493, 503, 504, 505, 506, 507, 508), (552, 519, 520, 551), (534, 544, 543, 542, 541, 540, 526, 525, 524, 523, 522, 521, 520, 519, 487, 533, 532, 531, 530, 529, 528, 527, 539, 538, 537, 536, 535), (545, 535, 536, 553), (547, 528, 529, 554), (549, 542, 543, 555), (551, 520, 521, 556), (553, 536, 537, 557), (554, 529, 530, 558), (555, 543, 544, 559), (556, 521, 522, 560), (557, 537, 538, 561), (558, 530, 531, 562), (559, 544, 534, 546), (560, 522, 523, 563), (561, 538, 539, 564), (562, 531, 532, 565), (563, 523, 524, 566), (564, 539, 527, 548), (565, 532, 533, 567), (566, 524, 525, 568), (570, 526, 540, 569), (567, 533, 487, 571), (568, 525, 526, 570), (569, 540, 541, 550), (571, 487, 519, 552), (598, 571, 552, 575), (597, 569, 550, 574), (596, 568, 570, 576), (595, 567, 571, 598), (576, 570, 569, 597), (594, 566, 568, 596), (593, 565, 567, 595), (592, 564, 548, 573), (591, 563, 566, 594), (590, 562, 565, 593), (589, 561, 564, 592), (588, 560, 563, 591), (587, 559, 546, 572), (586, 558, 562, 590), (585, 557, 561, 589), (584, 556, 560, 588), (583, 555, 559, 587), (582, 554, 558, 586), (581, 553, 557, 585), (580, 551, 556, 584), (579, 549, 555, 583), (578, 547, 554, 582), (577, 545, 553, 581), (575, 552, 551, 580), (572, 546, 545, 577), (574, 550, 549, 579), (573, 548, 547, 578), (493, 573, 578, 503), (515, 574, 579, 516), (494, 572, 577, 509), (496, 575, 580, 497), (509, 577, 581, 510), (503, 578, 582, 504), (516, 579, 583, 517), (497, 580, 584, 498), (510, 581, 585, 511), (504, 582, 586, 505), (517, 583, 587, 518), (498, 584, 588, 499), (511, 585, 589, 512), (505, 586, 590, 506), (518, 587, 572, 494), (499, 588, 591, 500), (512, 589, 592, 513), (506, 590, 593, 507), (500, 591, 594, 501), (513, 592, 573, 493), (507, 593, 595, 508), (501, 594, 596, 502), (492, 576, 597, 514), (508, 595, 598, 495), (502, 596, 576, 492), (514, 597, 574, 515), (495, 598, 575, 496), (612, 603, 604, 609), (614, 606, 599, 607), (613, 605, 606, 614), (611, 602, 605, 613), (608, 601, 602, 611), (607, 599, 600, 610), (610, 600, 603, 612), (609, 604, 601, 608), (386, 609, 608, 401), (388, 610, 612, 387), (402, 607, 610, 388), (401, 608, 611, 468), (468, 611, 613, 472), (472, 613, 614, 474), (474, 614, 607, 402), (387, 612, 609, 386), (467, 441, 629, 639), (466, 425, 623, 638), (453, 432, 624, 637), (452, 438, 628, 636), (684, 629, 635, 676), (681, 622, 636, 686), (676, 635, 634, 675), (680, 619, 633, 674), (683, 626, 638, 678), (675, 634, 632, 673), (674, 633, 627, 670), (679, 616, 617, 664), (672, 630, 631, 685), (671, 628, 639, 687), (670, 627, 630, 672), (669, 625, 626, 683), (668, 623, 637, 677), (667, 621, 622, 681), (666, 620, 625, 669), (665, 618, 619, 680), (685, 631, 621, 667), (664, 617, 620, 666), (682, 624, 618, 665), (673, 632, 616, 679), (117, 101, 655, 649), (103, 119, 641, 658), (114, 107, 642, 640), (102, 116, 643, 661), (119, 109, 656, 641), (107, 113, 645, 642), (116, 106, 657, 643), (108, 146, 653, 644), (113, 111, 659, 645), (112, 115, 648, 646), (105, 158, 663, 647), (115, 102, 661, 648), (101, 114, 640, 655), (120, 112, 646, 650), (104, 117, 649, 651), (111, 157, 654, 659), (109, 120, 650, 656), (118, 104, 651, 652), (106, 154, 662, 657), (110, 118, 652, 660), (335, 663, 660, 325), (334, 654, 644, 319), (333, 653, 658, 320), (332, 662, 647, 324), (421, 673, 679, 405), (407, 682, 665, 423), (418, 664, 666, 411), (406, 685, 667, 420), (423, 665, 680, 413), (411, 666, 669, 417), (420, 667, 681, 410), (412, 668, 677, 450), (417, 669, 683, 415), (416, 670, 672, 419), (409, 671, 687, 462), (419, 672, 685, 406), (405, 679, 664, 418), (424, 674, 670, 416), (408, 675, 673, 421), (415, 683, 678, 461), (413, 680, 674, 424), (422, 676, 675, 408), (410, 681, 686, 458), (414, 684, 676, 422), (639, 629, 684, 687), (638, 623, 668, 678), (637, 624, 682, 677), (636, 628, 671, 686), (125, 124, 147, 153), (126, 125, 153, 151), (126, 134, 163, 156), (123, 122, 152, 150), (122, 121, 149, 152), (124, 123, 150, 147), (429, 457, 451, 428), (174, 88, 72), (478, 88, 87), (89, 480, 73), (176, 89, 73)])
me_sphere_004.polygons.foreach_set('use_smooth', [True] * 628)
me_sphere_004.polygons.foreach_set('material_index', [0, 0, 0, 0, 0, 0, 0, 0, 0, 0, 0, 0, 0, 0, 0, 0, 0, 0, 0, 0, 0, 0, 0, 0, 0, 0, 0, 0, 0, 0, 0, 0, 0, 0, 0, 0, 0, 0, 0, 0, 0, 0, 0, 0, 0, 0, 0, 0, 0, 0, 0, 0, 0, 0, 0, 0, 0, 0, 0, 0, 0, 0, 0, 0, 0, 0, 0, 0, 0, 0, 0, 0, 0, 0, 0, 0, 0, 0, 0, 0, 0, 0, 0, 0, 0, 0, 0, 0, 0, 0, 0, 0, 0, 0, 0, 0, 0, 0, 0, 0, 0, 0, 0, 0, 0, 0, 0, 0, 1, 1, 1, 1, 1, 1, 1, 1, 1, 0, 0, 0, 0, 0, 0, 0, 0, 1, 0, 1, 1, 1, 1, 1, 0, 1, 0, 0, 1, 1, 0, 0, 0, 0, 0, 0, 0, 0, 0, 0, 0, 0, 0, 0, 1, 1, 1, 1, 0, 0, 0, 0, 1, 1, 1, 1, 2, 1, 1, 1, 1, 1, 1, 1, 1, 1, 1, 1, 1, 1, 1, 1, 1, 1, 1, 1, 1, 1, 1, 1, 1, 1, 1, 1, 1, 1, 1, 1, 1, 1, 1, 1, 1, 1, 1, 1, 1, 1, 1, 1, 1, 1, 1, 1, 1, 1, 1, 1, 1, 1, 1, 1, 1, 1, 1, 1, 1, 1, 1, 1, 1, 1, 1, 1, 1, 1, 1, 1, 1, 1, 1, 1, 1, 1, 0, 0, 0, 0, 0, 0, 0, 0, 0, 0, 0, 0, 0, 0, 0, 0, 0, 0, 0, 0, 0, 0, 0, 0, 0, 0, 0, 0, 0, 0, 0, 0, 0, 0, 0, 0, 0, 0, 0, 0, 0, 0, 0, 0, 0, 0, 0, 0, 0, 0, 0, 0, 0, 0, 0, 0, 0, 0, 0, 0, 0, 0, 0, 0, 0, 0, 0, 0, 0, 0, 0, 0, 0, 0, 0, 0, 0, 0, 0, 0, 0, 0, 0, 0, 0, 0, 0, 0, 0, 0, 0, 0, 0, 0, 0, 0, 0, 0, 0, 0, 0, 0, 0, 0, 0, 0, 0, 0, 0, 0, 0, 0, 0, 0, 0, 0, 0, 0, 0, 0, 0, 0, 0, 0, 0, 0, 0, 0, 0, 0, 0, 0, 0, 0, 0, 0, 0, 0, 0, 0, 0, 0, 0, 0, 0, 0, 0, 0, 1, 1, 1, 1, 1, 1, 1, 1, 1, 1, 1, 0, 0, 0, 0, 0, 0, 0, 0, 1, 0, 1, 1, 1, 1, 1, 0, 1, 0, 1, 0, 1, 1, 1, 1, 0, 0, 0, 0, 0, 0, 0, 0, 0, 0, 0, 0, 0, 0, 1, 1, 1, 1, 0, 0, 0, 0, 1, 1, 1, 1, 2, 1, 1, 1, 1, 1, 1, 1, 1, 1, 1, 1, 1, 1, 1, 1, 1, 1, 1, 1, 1, 1, 1, 1, 1, 1, 1, 1, 1, 1, 1, 1, 1, 1, 1, 1, 1, 1, 1, 1, 1, 1, 1, 1, 1, 1, 1, 1, 1, 1, 1, 1, 1, 1, 1, 1, 1, 1, 1, 1, 1, 1, 1, 1, 1, 1, 1, 1, 1, 1, 1, 1, 1, 1, 1, 1, 1, 1, 0, 0, 0, 0, 0, 0, 0, 0, 0, 0, 0, 0, 0, 0, 0, 0, 0, 0, 0, 0, 0, 0, 0, 0, 0, 0, 0, 0, 0, 0, 0, 0, 0, 0, 0, 0, 0, 0, 0, 0, 0, 0, 0, 0, 0, 0, 0, 0, 0, 0, 0, 0, 0, 0, 0, 0, 0, 0, 0, 0, 0, 0, 0, 0, 0, 0, 0, 0, 0, 0, 0, 0, 0, 0, 0, 0, 0, 0, 0, 0, 0, 0, 0, 0, 0, 0, 0, 0, 1, 1, 1, 1, 1, 1, 1, 0, 0, 0, 0])
_k = set([(25, 26), (26, 27), (49, 50), (50, 51), (51, 52), (52, 53), (54, 55), (54, 69), (54, 305), (55, 56), (56, 70), (56, 306), (69, 164), (70, 170), (101, 114), (101, 117), (102, 115), (102, 116), (103, 119), (103, 146), (104, 117), (104, 118), (105, 154), (105, 158), (106, 116), (106, 154), (107, 113), (107, 114), (108, 146), (108, 157), (109, 119), (109, 120), (110, 118), (110, 158), (111, 113), (111, 157), (112, 115), (112, 120), (121, 149), (121, 162), (122, 152), (122, 155), (126, 151), (126, 156), (127, 138), (127, 155), (127, 162), (128, 144), (128, 149), (128, 152), (129, 144), (129, 145), (130, 140), (130, 145), (131, 140), (131, 141), (132, 139), (132, 142), (133, 142), (133, 143), (134, 148), (134, 163), (135, 141), (135, 148), (135, 151), (136, 138), (136, 139), (137, 143), (137, 156), (137, 163), (164, 168), (164, 307), (168, 170), (170, 310), (179, 180), (179, 182), (179, 300), (180, 181), (181, 184), (181, 296), (182, 185), (183, 215), (183, 229), (184, 187), (185, 186), (185, 298), (186, 187), (187, 302), (188, 198), (188, 210), (189, 199), (189, 209), (190, 205), (190, 214), (191, 192), (191, 204), (192, 193), (193, 194), (194, 195), (195, 196), (196, 197), (197, 198), (199, 200), (200, 201), (201, 202), (202, 203), (203, 204), (205, 206), (206, 207), (207, 208), (208, 209), (210, 211), (211, 212), (212, 213), (213, 214), (215, 216), (216, 217), (217, 218), (218, 219), (219, 220), (220, 221), (221, 222), (222, 236), (223, 224), (223, 235), (224, 225), (225, 226), (226, 227), (227, 228), (228, 229), (230, 231), (230, 240), (231, 232), (232, 233), (233, 234), (234, 235), (236, 237), (237, 238), (238, 239), (239, 240), (295, 296), (295, 302), (296, 299), (296, 306), (297, 298), (297, 300), (298, 301), (298, 307), (299, 300), (300, 305), (301, 302), (302, 310), (303, 306), (303, 310), (304, 305), (304, 307), (312, 313), (312, 328), (313, 316), (314, 315), (314, 320), (315, 329), (316, 321), (317, 318), (317, 327), (318, 332), (319, 333), (319, 334), (320, 333), (321, 322), (322, 334), (323, 326), (323, 329), (324, 332), (324, 335), (325, 331), (325, 335), (326, 327), (328, 330), (330, 331), (357, 358), (358, 359), (381, 382), (382, 383), (383, 384), (384, 385), (386, 387), (386, 401), (386, 609), (387, 388), (388, 402), (388, 610), (401, 468), (402, 474), (405, 418), (405, 421), (406, 419), (406, 420), (407, 423), (407, 450), (408, 421), (408, 422), (409, 458), (409, 462), (410, 420), (410, 458), (411, 417), (411, 418), (412, 450), (412, 461), (413, 423), (413, 424), (414, 422), (414, 462), (415, 417), (415, 461), (416, 419), (416, 424), (425, 453), (425, 466), (430, 455), (430, 460), (431, 442), (431, 459), (431, 466), (432, 448), (432, 453), (432, 456), (433, 448), (433, 449), (434, 444), (434, 449), (435, 444), (435, 445), (436, 443), (436, 446), (437, 446), (437, 447), (438, 452), (438, 467), (439, 445), (439, 452), (439, 455), (440, 442), (440, 443), (441, 447), (441, 460), (441, 467), (453, 456), (459, 466), (468, 472), (468, 611), (472, 474), (474, 614), (483, 484), (483, 486), (483, 604), (484, 485), (485, 488), (485, 600), (486, 489), (487, 519), (487, 533), (488, 491), (489, 490), (489, 602), (490, 491), (491, 606), (492, 502), (492, 514), (493, 503), (493, 513), (494, 509), (494, 518), (495, 496), (495, 508), (496, 497), (497, 498), (498, 499), (499, 500), (500, 501), (501, 502), (503, 504), (504, 505), (505, 506), (506, 507), (507, 508), (509, 510), (510, 511), (511, 512), (512, 513), (514, 515), (515, 516), (516, 517), (517, 518), (519, 520), (520, 521), (521, 522), (522, 523), (523, 524), (524, 525), (525, 526), (526, 540), (527, 528), (527, 539), (528, 529), (529, 530), (530, 531), (531, 532), (532, 533), (534, 535), (534, 544), (535, 536), (536, 537), (537, 538), (538, 539), (540, 541), (541, 542), (542, 543), (543, 544), (600, 610), (602, 611), (604, 609), (606, 614)])
me_sphere_004.attributes.new('sharp_edge', 'BOOLEAN', 'EDGE').data.foreach_set('value', [ (min(e.vertices), max(e.vertices)) in _k for e in me_sphere_004.edges])
_uv = me_sphere_004.uv_layers.new(name='UVMap')
_uv.uv.foreach_set('vector', [0.507, 0.7033, 0.5194, 0.7411, 0.4276, 0.7582, 0.4245, 0.7212, 0.7009, 0.7286, 0.6832, 0.7644, 0.6282, 0.7491, 0.6307, 0.7116, 0.4915, 0.6666, 0.507, 0.7033, 0.4245, 0.7212, 0.4219, 0.6841, 0.7158, 0.6916, 0.7009, 0.7286, 0.6307, 0.7116, 0.6335, 0.6745, 0.4738, 0.6308, 0.4915, 0.6666, 0.4219, 0.6841, 0.4188, 0.6466, 0.7279, 0.6538, 0.7158, 0.6916, 0.6335, 0.6745, 0.6363, 0.6375, 0.4537, 0.5964, 0.4738, 0.6308, 0.4188, 0.6466, 0.4159, 0.6084, 0.7372, 0.6154, 0.7279, 0.6538, 0.6363, 0.6375, 0.6392, 0.6, 0.4323, 0.5628, 0.4537, 0.5964, 0.4159, 0.6084, 0.4129, 0.5692, 0.744, 0.577, 0.7372, 0.6154, 0.6392, 0.6, 0.6422, 0.5615, 0.1912, 0.492, 0.1639, 0.5193, 0.1739, 0.482, 0.1639, 0.4437, 0.1912, 0.4164, 0.2012, 0.4337, 0.5291, 0.7796, 0.5363, 0.8187, 0.4335, 0.8342, 0.4308, 0.7956, 0.6636, 0.799, 0.6425, 0.8329, 0.623, 0.8266, 0.6257, 0.7874, 0.5194, 0.7411, 0.5291, 0.7796, 0.4308, 0.7956, 0.4276, 0.7582, 0.6832, 0.7644, 0.6636, 0.799, 0.6257, 0.7874, 0.6282, 0.7491, 0.4276, 0.7582, 0.4308, 0.7956, 0.3307, 0.7949, 0.3344, 0.7553, 0.6282, 0.7491, 0.6257, 0.7874, 0.5864, 0.7937, 0.5717, 0.7565, 0.4245, 0.7212, 0.4276, 0.7582, 0.3344, 0.7553, 0.341, 0.7163, 0.6307, 0.7116, 0.6282, 0.7491, 0.5717, 0.7565, 0.5596, 0.7186, 0.4219, 0.6841, 0.4245, 0.7212, 0.341, 0.7163, 0.3502, 0.6776, 0.6335, 0.6745, 0.6307, 0.7116, 0.5596, 0.7186, 0.5498, 0.6803, 0.4188, 0.6466, 0.4219, 0.6841, 0.3502, 0.6776, 0.3624, 0.6397, 0.6363, 0.6375, 0.6335, 0.6745, 0.5498, 0.6803, 0.5427, 0.6412, 0.4159, 0.6084, 0.4188, 0.6466, 0.3624, 0.6397, 0.3765, 0.6024, 0.6392, 0.6, 0.6363, 0.6375, 0.5427, 0.6412, 0.5386, 0.6015, 0.4129, 0.5692, 0.4159, 0.6084, 0.3765, 0.6024, 0.3926, 0.5658, 0.6422, 0.5615, 0.6392, 0.6, 0.5386, 0.6015, 0.5373, 0.5615, 0.1739, 0.482, 0.1639, 0.5193, 0.1539, 0.482, 0.1639, 0.4437, 0.2012, 0.4337, 0.2012, 0.4537, 0.4308, 0.7956, 0.4335, 0.8342, 0.3297, 0.8342, 0.3307, 0.7949, 0.6257, 0.7874, 0.623, 0.8266, 0.6028, 0.8302, 0.5864, 0.7937, 0.5376, 0.0431, 0.5358, 0.08037, 0.4832, 0.06528, 0.5014, 0.0327, 0.1157, 0.3339, 0.113, 0.3685, 0.0444, 0.3799, 0.07324, 0.3513, 0.08906, 0.3309, 0.5387, 0.005796, 0.5376, 0.0431, 0.5014, 0.0327, 0.5202, 0.0004969, 0.1256, 0.2991, 0.1157, 0.3339, 0.08906, 0.3309, 0.1005, 0.3116, 0.1098, 0.2941, 0.1539, 0.482, 0.1639, 0.5193, 0.1366, 0.492, 0.1639, 0.4437, 0.2012, 0.4537, 0.1912, 0.471, 0.5292, 0.2248, 0.5387, 0.2604, 0.5228, 0.2654, 0.5137, 0.2463, 0.5027, 0.2274, 0.1246, 0.5158, 0.1256, 0.5532, 0.107, 0.5585, 0.08818, 0.5261, 0.5262, 0.1895, 0.5292, 0.2248, 0.5027, 0.2274, 0.486, 0.2055, 0.4623, 0.1813, 0.1229, 0.4784, 0.1246, 0.5158, 0.08818, 0.5261, 0.07002, 0.4933, 0.5286, 0.1546, 0.5262, 0.1895, 0.4623, 0.1813, 0.4446, 0.1654, 0.4341, 0.1564, 0.4499, 0.1321, 0.1201, 0.441, 0.1229, 0.4784, 0.07002, 0.4933, 0.0528, 0.4601, 0.5329, 0.1176, 0.5286, 0.1546, 0.4499, 0.1321, 0.4659, 0.09836, 0.1159, 0.4038, 0.1201, 0.441, 0.0528, 0.4601, 0.03682, 0.4262, 0.5358, 0.08037, 0.5329, 0.1176, 0.4659, 0.09836, 0.4832, 0.06528, 0.113, 0.3685, 0.1159, 0.4038, 0.03682, 0.4262, 0.02089, 0.4001, 0.02513, 0.3966, 0.0444, 0.3799, 0.72, 0.4962, 0.7015, 0.5284, 0.6655, 0.5176, 0.6677, 0.4805, 0.6275, 0.4126, 0.6419, 0.4383, 0.6278, 0.4507, 0.6125, 0.4647, 0.551, 0.4702, 0.549, 0.436, 0.7375, 0.4634, 0.72, 0.4962, 0.6677, 0.4805, 0.6711, 0.4435, 0.6111, 0.3791, 0.6275, 0.4126, 0.549, 0.436, 0.5443, 0.399, 0.7539, 0.4301, 0.7375, 0.4634, 0.6711, 0.4435, 0.6757, 0.4067, 0.5935, 0.3462, 0.6111, 0.3791, 0.5443, 0.399, 0.541, 0.3618, 0.4853, 0.2625, 0.4958, 0.2792, 0.493, 0.2808, 0.4825, 0.2641, 0.5749, 0.3138, 0.5935, 0.3462, 0.541, 0.3618, 0.5388, 0.3246, 0.7655, 0.3543, 0.7461, 0.335, 0.7486, 0.3327, 0.7677, 0.3518, 0.5557, 0.2818, 0.5749, 0.3138, 0.5388, 0.3246, 0.5373, 0.2873, 0.07274, 0.2955, 0.06182, 0.3127, 0.05918, 0.3108, 0.06999, 0.2938, 0.1366, 0.492, 0.1639, 0.5193, 0.1266, 0.5093, 0.1639, 0.4437, 0.1912, 0.471, 0.1739, 0.481, 0.5988, 0.5269, 0.6142, 0.5113, 0.6166, 0.5135, 0.6014, 0.5289, 0.7015, 0.5284, 0.6823, 0.5602, 0.664, 0.5547, 0.6655, 0.5176, 0.7461, 0.335, 0.7271, 0.3159, 0.7298, 0.3139, 0.7486, 0.3327, 0.9951, 0.3296, 0.9882, 0.3683, 0.896, 0.3579, 0.8965, 0.3205, 0.1192, 0.0004969, 0.141, 0.03312, 0.1039, 0.04603, 0.1002, 0.007266, 0.9995, 0.2909, 0.9951, 0.3296, 0.8965, 0.3205, 0.8972, 0.2818, 0.1266, 0.5093, 0.1639, 0.5193, 0.1266, 0.5293, 0.1639, 0.4437, 0.1739, 0.481, 0.1539, 0.481, 0.2043, 0.2383, 0.2055, 0.2774, 0.1033, 0.2774, 0.1055, 0.2393, 0.9341, 0.5167, 0.9154, 0.5518, 0.8956, 0.5469, 0.8955, 0.5077, 0.2007, 0.1994, 0.2043, 0.2383, 0.1055, 0.2393, 0.1075, 0.2018, 0.951, 0.4808, 0.9341, 0.5167, 0.8955, 0.5077, 0.8955, 0.4695, 0.1949, 0.1611, 0.2007, 0.1994, 0.1075, 0.2018, 0.1098, 0.1635, 0.966, 0.4442, 0.951, 0.4808, 0.8955, 0.4695, 0.8955, 0.4319, 0.1502, 0.4053, 0.1413, 0.3206, 0.1429, 0.3207, 0.1517, 0.4054, 0.9786, 0.4067, 0.966, 0.4442, 0.8955, 0.4319, 0.8955, 0.3948, 0.387, 0.2789, 0.3906, 0.3174, 0.389, 0.3175, 0.3854, 0.279, 0.9882, 0.3683, 0.9786, 0.4067, 0.8955, 0.3948, 0.896, 0.3579, 0.141, 0.03312, 0.1619, 0.06637, 0.1074, 0.08483, 0.1039, 0.04603, 0.06756, 0.1568, 0.06175, 0.1948, 0.01474, 0.1882, 0.02508, 0.1505, 0.8606, 0.4382, 0.868, 0.4754, 0.8397, 0.4813, 0.8245, 0.4444, 0.07324, 0.1186, 0.06756, 0.1568, 0.02508, 0.1505, 0.03712, 0.1132, 0.8546, 0.4005, 0.8606, 0.4382, 0.8245, 0.4444, 0.8119, 0.4064, 0.07888, 0.0807, 0.07324, 0.1186, 0.03712, 0.1132, 0.0505, 0.07648, 0.8501, 0.3625, 0.8546, 0.4005, 0.8119, 0.4064, 0.8023, 0.3675, 0.08445, 0.04308, 0.07888, 0.0807, 0.0505, 0.07648, 0.06494, 0.04012, 0.8467, 0.3237, 0.8501, 0.3625, 0.8023, 0.3675, 0.7957, 0.328, 0.09027, 0.005716, 0.08445, 0.04308, 0.06494, 0.04012, 0.08032, 0.004168, 0.8442, 0.284, 0.8467, 0.3237, 0.7957, 0.328, 0.7915, 0.2882, 0.1266, 0.5293, 0.1639, 0.5193, 0.1315, 0.538, 0.1639, 0.4437, 0.1452, 0.476, 0.1366, 0.471, 0.0565, 0.2331, 0.05178, 0.2718, 0.0004969, 0.2652, 0.006533, 0.2265, 0.8764, 0.5124, 0.8857, 0.5494, 0.8758, 0.5518, 0.8571, 0.517, 0.06175, 0.1948, 0.0565, 0.2331, 0.006533, 0.2265, 0.01474, 0.1882, 0.868, 0.4754, 0.8764, 0.5124, 0.8571, 0.517, 0.8397, 0.4813, 0.06182, 0.3127, 0.04665, 0.3285, 0.04423, 0.3263, 0.05918, 0.3108, 0.6142, 0.5113, 0.6353, 0.4912, 0.6375, 0.4937, 0.6166, 0.5135, 0.7868, 0.3791, 0.7797, 0.3713, 0.782, 0.3692, 0.7905, 0.3739, 0.04665, 0.3285, 0.02385, 0.354, 0.0217, 0.3516, 0.04423, 0.3263, 0.5722, 0.5083, 0.5593, 0.5291, 0.5511, 0.5448, 0.5373, 0.54, 0.5475, 0.5052, 0.6125, 0.4647, 0.5881, 0.4891, 0.5722, 0.5083, 0.5475, 0.5052, 0.551, 0.4702, 0.577, 0.5588, 0.5865, 0.5451, 0.5891, 0.5468, 0.5797, 0.5605, 0.4168, 0.1809, 0.4239, 0.1883, 0.4217, 0.1906, 0.4129, 0.1859, 0.5865, 0.5451, 0.5988, 0.5269, 0.6014, 0.5289, 0.5891, 0.5468, 0.7441, 0.3807, 0.7582, 0.3935, 0.7708, 0.4045, 0.7539, 0.4301, 0.6757, 0.4067, 0.678, 0.3725, 0.6999, 0.3345, 0.72, 0.3585, 0.7441, 0.3807, 0.678, 0.3725, 0.6746, 0.3379, 0.6783, 0.298, 0.6901, 0.3188, 0.6999, 0.3345, 0.6746, 0.3379, 0.664, 0.3027, 0.8129, 0.8458, 0.8117, 0.8366, 0.8268, 0.8338, 0.8283, 0.8435, 0.6979, 0.905, 0.6984, 0.916, 0.6601, 0.9175, 0.6601, 0.9049, 0.6606, 0.8443, 0.6784, 0.8579, 0.6978, 0.8869, 0.6979, 0.905, 0.6601, 0.9049, 0.6218, 0.8339, 0.641, 0.8369, 0.6606, 0.8443, 0.6601, 0.9049, 0.6212, 0.9052, 0.6978, 0.8869, 0.701, 0.9019, 0.6979, 0.905, 0.7928, 0.8455, 0.8117, 0.8366, 0.8129, 0.8458, 0.1599, 0.8792, 0.1681, 0.8977, 0.1702, 0.9181, 0.09842, 0.9184, 0.1004, 0.8794, 0.1221, 0.8424, 0.1455, 0.8597, 0.1599, 0.8792, 0.1004, 0.8794, 0.09981, 0.844, 0.6601, 0.9175, 0.6213, 0.9175, 0.6212, 0.9052, 0.6601, 0.9049, 0.0832, 0.28, 0.07274, 0.2955, 0.06999, 0.2938, 0.08043, 0.2784, 0.718, 0.3018, 0.7049, 0.2835, 0.7077, 0.2818, 0.7207, 0.3001, 0.4754, 0.2454, 0.4853, 0.2625, 0.4825, 0.2641, 0.4727, 0.2473, 0.02385, 0.354, 0.01338, 0.3657, 0.01196, 0.3626, 0.0217, 0.3516, 0.7271, 0.3159, 0.718, 0.3018, 0.7207, 0.3001, 0.7298, 0.3139, 0.4592, 0.228, 0.4754, 0.2454, 0.4727, 0.2473, 0.4567, 0.2301, 0.6353, 0.4912, 0.6484, 0.4754, 0.6507, 0.4779, 0.6375, 0.4937, 0.4403, 0.2066, 0.4592, 0.228, 0.4567, 0.2301, 0.4381, 0.209, 0.8129, 0.8458, 0.8137, 0.881, 0.7558, 0.8811, 0.7699, 0.8635, 0.7928, 0.8455, 0.6306, 0.4549, 0.6278, 0.4507, 0.6419, 0.4383, 0.6444, 0.4425, 0.1004, 0.8794, 0.0865, 0.8792, 0.08856, 0.8422, 0.09981, 0.844, 0.6056, 0.8731, 0.6063, 0.9098, 0.5882, 0.9089, 0.5656, 0.8933, 0.5483, 0.8724, 0.6054, 0.8339, 0.6056, 0.8731, 0.5483, 0.8724, 0.5416, 0.8567, 0.5373, 0.8339, 0.8137, 0.881, 0.8132, 0.9199, 0.745, 0.9199, 0.747, 0.9023, 0.7558, 0.8811, 0.6063, 0.9098, 0.61, 0.9144, 0.5882, 0.9089, 0.7608, 0.3894, 0.7582, 0.3935, 0.7441, 0.3807, 0.7474, 0.3763, 0.09981, 0.844, 0.0985, 0.8326, 0.1221, 0.8424, 0.02297, 0.3923, 0.02513, 0.3966, 0.02089, 0.4001, 0.01858, 0.3961, 0.4418, 0.1693, 0.4446, 0.1654, 0.4623, 0.1813, 0.4589, 0.1854, 0.6979, 0.905, 0.701, 0.9019, 0.7046, 0.9155, 0.6984, 0.916, 0.0859, 0.9184, 0.0865, 0.8792, 0.1004, 0.8794, 0.09842, 0.9184, 0.8955, 0.4695, 0.8955, 0.5077, 0.8764, 0.5124, 0.868, 0.4754, 0.1075, 0.2018, 0.1055, 0.2393, 0.0565, 0.2331, 0.06175, 0.1948, 0.8955, 0.5077, 0.8956, 0.5469, 0.8857, 0.5494, 0.8764, 0.5124, 0.1055, 0.2393, 0.1033, 0.2774, 0.05178, 0.2718, 0.0565, 0.2331, 0.8972, 0.2818, 0.8965, 0.3205, 0.8467, 0.3237, 0.8442, 0.284, 0.1002, 0.007266, 0.1039, 0.04603, 0.08445, 0.04308, 0.09027, 0.005716, 0.8965, 0.3205, 0.896, 0.3579, 0.8501, 0.3625, 0.8467, 0.3237, 0.1039, 0.04603, 0.1074, 0.08483, 0.07888, 0.0807, 0.08445, 0.04308, 0.896, 0.3579, 0.8955, 0.3948, 0.8546, 0.4005, 0.8501, 0.3625, 0.1838, 0.3068, 0.1778, 0.3635, 0.1763, 0.3636, 0.1823, 0.3069, 0.8955, 0.3948, 0.8955, 0.4319, 0.8606, 0.4382, 0.8546, 0.4005, 0.1413, 0.3206, 0.1502, 0.2788, 0.1517, 0.2788, 0.1429, 0.3207, 0.8955, 0.4319, 0.8955, 0.4695, 0.868, 0.4754, 0.8606, 0.4382, 0.1098, 0.1635, 0.1075, 0.2018, 0.06175, 0.1948, 0.06756, 0.1568, 0.2448, 0.5704, 0.2822, 0.5595, 0.2921, 0.6442, 0.2691, 0.6428, 0.2695, 0.6398, 0.2691, 0.635, 0.2672, 0.6289, 0.2622, 0.623, 0.2558, 0.6193, 0.2507, 0.6182, 0.2477, 0.5944, 0.208, 0.5829, 0.2448, 0.5704, 0.2477, 0.5944, 0.2507, 0.6182, 0.2467, 0.6175, 0.2407, 0.6186, 0.2342, 0.622, 0.2295, 0.6264, 0.2261, 0.634, 0.2259, 0.64, 0.2153, 0.6393, 0.2153, 0.6393, 0.2259, 0.64, 0.2256, 0.6427, 0.2268, 0.6483, 0.2287, 0.6528, 0.232, 0.657, 0.2348, 0.6594, 0.239, 0.6613, 0.2433, 0.6625, 0.2483, 0.6625, 0.2447, 0.6765, 0.208, 0.6668, 0.3404, 0.3798, 0.3412, 0.3757, 0.3422, 0.3757, 0.3414, 0.3798, 0.3771, 0.4824, 0.3734, 0.4444, 0.3749, 0.4445, 0.3786, 0.4825, 0.3734, 0.4444, 0.3771, 0.4067, 0.3786, 0.4067, 0.3749, 0.4445, 0.1778, 0.2788, 0.1838, 0.3068, 0.1823, 0.3069, 0.1763, 0.2789, 0.3906, 0.3174, 0.387, 0.3559, 0.3854, 0.356, 0.389, 0.3175, 0.3426, 0.2977, 0.343, 0.2913, 0.3439, 0.2913, 0.3435, 0.2977, 0.3425, 0.4142, 0.343, 0.409, 0.344, 0.409, 0.3435, 0.4142, 0.2483, 0.6625, 0.2532, 0.662, 0.2574, 0.6604, 0.2611, 0.6584, 0.2644, 0.6551, 0.2669, 0.6514, 0.2684, 0.6468, 0.2691, 0.6428, 0.2921, 0.6442, 0.2819, 0.6858, 0.2447, 0.6765, 0.3431, 0.3433, 0.3432, 0.3388, 0.3442, 0.3388, 0.344, 0.3433, 0.3811, 0.5291, 0.3759, 0.5289, 0.3689, 0.5263, 0.363, 0.5213, 0.3601, 0.5156, 0.3589, 0.5109, 0.3588, 0.5079, 0.3588, 0.5037, 0.3597, 0.499, 0.3615, 0.4949, 0.3642, 0.4911, 0.3676, 0.4886, 0.3714, 0.4863, 0.3762, 0.485, 0.3811, 0.4842, 0.3856, 0.4847, 0.39, 0.4858, 0.3932, 0.4878, 0.3972, 0.4913, 0.3998, 0.4955, 0.402, 0.5008, 0.4021, 0.5035, 0.4029, 0.5095, 0.4007, 0.5175, 0.3968, 0.5226, 0.3909, 0.527, 0.3852, 0.5291, 0.343, 0.409, 0.3431, 0.4016, 0.3441, 0.4016, 0.344, 0.409, 0.3412, 0.3757, 0.3421, 0.371, 0.343, 0.371, 0.3422, 0.3757, 0.343, 0.2913, 0.3431, 0.2839, 0.344, 0.2839, 0.3439, 0.2913, 0.3432, 0.3388, 0.3432, 0.3342, 0.3442, 0.3342, 0.3442, 0.3388, 0.3431, 0.4016, 0.3427, 0.3939, 0.3437, 0.3939, 0.3441, 0.4016, 0.3421, 0.371, 0.3427, 0.3665, 0.3436, 0.3665, 0.343, 0.371, 0.3431, 0.2839, 0.3429, 0.2779, 0.3438, 0.2779, 0.344, 0.2839, 0.3432, 0.3342, 0.343, 0.3305, 0.344, 0.3305, 0.3442, 0.3342, 0.3427, 0.3939, 0.3419, 0.3875, 0.3428, 0.3875, 0.3437, 0.3939, 0.3427, 0.3665, 0.343, 0.3619, 0.344, 0.3619, 0.3436, 0.3665, 0.1996, 0.299, 0.2036, 0.2986, 0.2036, 0.2996, 0.1996, 0.2999, 0.343, 0.3305, 0.3426, 0.3252, 0.3436, 0.3252, 0.344, 0.3305, 0.3419, 0.3875, 0.341, 0.3828, 0.342, 0.3828, 0.3428, 0.3875, 0.343, 0.3619, 0.3431, 0.3577, 0.3441, 0.3577, 0.344, 0.3619, 0.3426, 0.3252, 0.342, 0.3203, 0.3429, 0.3203, 0.3436, 0.3252, 0.341, 0.3828, 0.3404, 0.3798, 0.3414, 0.3798, 0.342, 0.3828, 0.3431, 0.3577, 0.343, 0.3533, 0.344, 0.3533, 0.3441, 0.3577, 0.342, 0.3203, 0.3411, 0.3146, 0.3421, 0.3146, 0.3429, 0.3203, 0.3406, 0.312, 0.3416, 0.306, 0.3425, 0.306, 0.3416, 0.312, 0.343, 0.3533, 0.3426, 0.3483, 0.3436, 0.3483, 0.344, 0.3533, 0.3411, 0.3146, 0.3406, 0.312, 0.3416, 0.312, 0.3421, 0.3146, 0.3416, 0.306, 0.3426, 0.2977, 0.3435, 0.2977, 0.3425, 0.306, 0.3426, 0.3483, 0.3431, 0.3433, 0.344, 0.3433, 0.3436, 0.3483, 0.3346, 0.3483, 0.335, 0.3433, 0.3431, 0.3433, 0.3426, 0.3483, 0.3335, 0.306, 0.3345, 0.2977, 0.3426, 0.2977, 0.3416, 0.306, 0.333, 0.3146, 0.3326, 0.312, 0.3406, 0.312, 0.3411, 0.3146, 0.335, 0.3533, 0.3346, 0.3483, 0.3426, 0.3483, 0.343, 0.3533, 0.3326, 0.312, 0.3335, 0.306, 0.3416, 0.306, 0.3406, 0.312, 0.3339, 0.3203, 0.333, 0.3146, 0.3411, 0.3146, 0.342, 0.3203, 0.335, 0.3577, 0.335, 0.3533, 0.343, 0.3533, 0.3431, 0.3577, 0.333, 0.3828, 0.3324, 0.3798, 0.3404, 0.3798, 0.341, 0.3828, 0.3346, 0.3252, 0.3339, 0.3203, 0.342, 0.3203, 0.3426, 0.3252, 0.335, 0.3619, 0.335, 0.3577, 0.3431, 0.3577, 0.343, 0.3619, 0.3338, 0.3875, 0.333, 0.3828, 0.341, 0.3828, 0.3419, 0.3875, 0.335, 0.3305, 0.3346, 0.3252, 0.3426, 0.3252, 0.343, 0.3305, 0.1996, 0.2909, 0.2036, 0.2906, 0.2036, 0.2986, 0.1996, 0.299, 0.3346, 0.3665, 0.335, 0.3619, 0.343, 0.3619, 0.3427, 0.3665, 0.3347, 0.3939, 0.3338, 0.3875, 0.3419, 0.3875, 0.3427, 0.3939, 0.3352, 0.3342, 0.335, 0.3305, 0.343, 0.3305, 0.3432, 0.3342, 0.335, 0.2839, 0.3348, 0.2779, 0.3429, 0.2779, 0.3431, 0.2839, 0.334, 0.371, 0.3346, 0.3665, 0.3427, 0.3665, 0.3421, 0.371, 0.3351, 0.4016, 0.3347, 0.3939, 0.3427, 0.3939, 0.3431, 0.4016, 0.3351, 0.3388, 0.3352, 0.3342, 0.3432, 0.3342, 0.3432, 0.3388, 0.3349, 0.2913, 0.335, 0.2839, 0.3431, 0.2839, 0.343, 0.2913, 0.3332, 0.3757, 0.334, 0.371, 0.3421, 0.371, 0.3412, 0.3757, 0.3349, 0.409, 0.3351, 0.4016, 0.3431, 0.4016, 0.343, 0.409, 0.335, 0.3433, 0.3351, 0.3388, 0.3432, 0.3388, 0.3431, 0.3433, 0.3345, 0.4142, 0.3349, 0.409, 0.343, 0.409, 0.3425, 0.4142, 0.3345, 0.2977, 0.3349, 0.2913, 0.343, 0.2913, 0.3426, 0.2977, 0.3324, 0.3798, 0.3332, 0.3757, 0.3412, 0.3757, 0.3404, 0.3798, 0.3315, 0.3798, 0.3323, 0.3757, 0.3332, 0.3757, 0.3324, 0.3798, 0.3336, 0.2977, 0.334, 0.2913, 0.3349, 0.2913, 0.3345, 0.2977, 0.3336, 0.4142, 0.3341, 0.409, 0.3349, 0.409, 0.3345, 0.4142, 0.3341, 0.3433, 0.3343, 0.3388, 0.3351, 0.3388, 0.335, 0.3433, 0.3341, 0.409, 0.3342, 0.4016, 0.3351, 0.4016, 0.3349, 0.409, 0.3323, 0.3757, 0.3331, 0.371, 0.334, 0.371, 0.3332, 0.3757, 0.334, 0.2913, 0.3342, 0.2839, 0.335, 0.2839, 0.3349, 0.2913, 0.3343, 0.3388, 0.3343, 0.3342, 0.3352, 0.3342, 0.3351, 0.3388, 0.3342, 0.4016, 0.3338, 0.3939, 0.3347, 0.3939, 0.3351, 0.4016, 0.3331, 0.371, 0.3337, 0.3665, 0.3346, 0.3665, 0.334, 0.371, 0.3342, 0.2839, 0.334, 0.2779, 0.3348, 0.2779, 0.335, 0.2839, 0.3343, 0.3342, 0.3341, 0.3305, 0.335, 0.3305, 0.3352, 0.3342, 0.3338, 0.3939, 0.3329, 0.3875, 0.3338, 0.3875, 0.3347, 0.3939, 0.3337, 0.3665, 0.3341, 0.3619, 0.335, 0.3619, 0.3346, 0.3665, 0.1996, 0.29, 0.2036, 0.2897, 0.2036, 0.2906, 0.1996, 0.2909, 0.3341, 0.3305, 0.3337, 0.3252, 0.3346, 0.3252, 0.335, 0.3305, 0.3329, 0.3875, 0.3321, 0.3828, 0.333, 0.3828, 0.3338, 0.3875, 0.3341, 0.3619, 0.3342, 0.3577, 0.335, 0.3577, 0.335, 0.3619, 0.3337, 0.3252, 0.333, 0.3203, 0.3339, 0.3203, 0.3346, 0.3252, 0.3321, 0.3828, 0.3315, 0.3798, 0.3324, 0.3798, 0.333, 0.3828, 0.3342, 0.3577, 0.3341, 0.3533, 0.335, 0.3533, 0.335, 0.3577, 0.333, 0.3203, 0.3322, 0.3146, 0.333, 0.3146, 0.3339, 0.3203, 0.3317, 0.312, 0.3326, 0.306, 0.3335, 0.306, 0.3326, 0.312, 0.3341, 0.3533, 0.3337, 0.3483, 0.3346, 0.3483, 0.335, 0.3533, 0.3322, 0.3146, 0.3317, 0.312, 0.3326, 0.312, 0.333, 0.3146, 0.3326, 0.306, 0.3336, 0.2977, 0.3345, 0.2977, 0.3335, 0.306, 0.3337, 0.3483, 0.3341, 0.3433, 0.335, 0.3433, 0.3346, 0.3483, 0.403, 0.3177, 0.3994, 0.3563, 0.387, 0.3559, 0.3906, 0.3174, 0.1904, 0.2787, 0.1961, 0.3063, 0.1838, 0.3068, 0.1778, 0.2788, 0.361, 0.4452, 0.3647, 0.4074, 0.3771, 0.4067, 0.3734, 0.4444, 0.3647, 0.4832, 0.361, 0.4452, 0.3734, 0.4444, 0.3771, 0.4824, 0.1291, 0.3201, 0.1376, 0.2788, 0.1502, 0.2788, 0.1413, 0.3206, 0.1961, 0.3063, 0.1902, 0.3623, 0.1778, 0.3635, 0.1838, 0.3068, 0.3994, 0.2792, 0.403, 0.3177, 0.3906, 0.3174, 0.387, 0.2789, 0.1378, 0.4041, 0.1291, 0.3201, 0.1413, 0.3206, 0.1502, 0.4053, 0.1352, 0.4042, 0.1266, 0.3199, 0.1291, 0.3201, 0.1378, 0.4041, 0.4016, 0.2779, 0.4052, 0.3164, 0.403, 0.3177, 0.3994, 0.2792, 0.1986, 0.3062, 0.1928, 0.3623, 0.1902, 0.3623, 0.1961, 0.3063, 0.1266, 0.3199, 0.135, 0.2784, 0.1376, 0.2788, 0.1291, 0.3201, 0.3625, 0.4819, 0.3588, 0.4439, 0.361, 0.4452, 0.3647, 0.4832, 0.3588, 0.4439, 0.3625, 0.4062, 0.3647, 0.4074, 0.361, 0.4452, 0.193, 0.2784, 0.1986, 0.3062, 0.1961, 0.3063, 0.1904, 0.2787, 0.4052, 0.3164, 0.4016, 0.355, 0.3994, 0.3563, 0.403, 0.3177, 0.4217, 0.1906, 0.4239, 0.1883, 0.4403, 0.2066, 0.4381, 0.209, 0.01196, 0.3626, 0.01338, 0.3657, 0.004226, 0.375, 0.0004969, 0.3699, 0.782, 0.3692, 0.7797, 0.3713, 0.7655, 0.3543, 0.7677, 0.3518, 0.6507, 0.4779, 0.6484, 0.4754, 0.6591, 0.4639, 0.663, 0.4692, 0.4589, 0.1854, 0.4816, 0.2091, 0.4592, 0.228, 0.4403, 0.2066, 0.6162, 0.4691, 0.6306, 0.4549, 0.6484, 0.4754, 0.6353, 0.4912, 0.4816, 0.2091, 0.4984, 0.2301, 0.4754, 0.2454, 0.4592, 0.228, 0.7041, 0.3316, 0.6946, 0.3162, 0.718, 0.3018, 0.7271, 0.3159, 0.04127, 0.3757, 0.02297, 0.3923, 0.01338, 0.3657, 0.02385, 0.354, 0.4984, 0.2301, 0.509, 0.2487, 0.4853, 0.2625, 0.4754, 0.2454, 0.6946, 0.3162, 0.6825, 0.2959, 0.7049, 0.2835, 0.718, 0.3018, 0.1056, 0.2921, 0.09597, 0.3092, 0.07274, 0.2955, 0.0832, 0.28, 0.5637, 0.5314, 0.5765, 0.5111, 0.5988, 0.5269, 0.5865, 0.5451, 0.4316, 0.1603, 0.4418, 0.1693, 0.4239, 0.1883, 0.4168, 0.1809, 0.5552, 0.5466, 0.5637, 0.5314, 0.5865, 0.5451, 0.577, 0.5588, 0.0689, 0.3476, 0.04127, 0.3757, 0.02385, 0.354, 0.04665, 0.3285, 0.773, 0.4003, 0.7608, 0.3894, 0.7797, 0.3713, 0.7868, 0.3791, 0.5923, 0.4926, 0.6162, 0.4691, 0.6353, 0.4912, 0.6142, 0.5113, 0.08477, 0.3282, 0.0689, 0.3476, 0.04665, 0.3285, 0.06182, 0.3127, 0.7243, 0.3547, 0.7041, 0.3316, 0.7271, 0.3159, 0.7461, 0.335, 0.5765, 0.5111, 0.5923, 0.4926, 0.6142, 0.5113, 0.5988, 0.5269, 0.09597, 0.3092, 0.08477, 0.3282, 0.06182, 0.3127, 0.07274, 0.2955, 0.7474, 0.3763, 0.7243, 0.3547, 0.7461, 0.335, 0.7655, 0.3543, 0.509, 0.2487, 0.5185, 0.2672, 0.4958, 0.2792, 0.4853, 0.2625, 0.7746, 0.7016, 0.857, 0.7198, 0.8539, 0.7568, 0.7621, 0.7394, 0.02201, 0.7164, 0.09369, 0.7095, 0.09114, 0.7471, 0.03429, 0.7544, 0.7901, 0.6649, 0.8597, 0.6827, 0.857, 0.7198, 0.7746, 0.7016, 0.0125, 0.6777, 0.09616, 0.6724, 0.09369, 0.7095, 0.02201, 0.7164, 0.8081, 0.6293, 0.8628, 0.6451, 0.8597, 0.6827, 0.7901, 0.6649, 0.005867, 0.6387, 0.09889, 0.6353, 0.09616, 0.6724, 0.0125, 0.6777, 0.828, 0.595, 0.8657, 0.6069, 0.8628, 0.6451, 0.8081, 0.6293, 0.001791, 0.5993, 0.1016, 0.598, 0.09889, 0.6353, 0.005867, 0.6387, 0.8493, 0.5615, 0.8687, 0.5678, 0.8657, 0.6069, 0.828, 0.595, 0.000497, 0.5595, 0.1047, 0.5595, 0.1016, 0.598, 0.001791, 0.5993, 0.1912, 0.492, 0.2012, 0.5093, 0.1639, 0.5193, 0.1639, 0.4437, 0.1739, 0.4064, 0.1912, 0.4164, 0.7522, 0.778, 0.8512, 0.7942, 0.8485, 0.8328, 0.745, 0.8173, 0.04894, 0.7918, 0.08846, 0.7854, 0.08578, 0.8248, 0.06545, 0.8285, 0.7621, 0.7394, 0.8539, 0.7568, 0.8512, 0.7942, 0.7522, 0.778, 0.03429, 0.7544, 0.09114, 0.7471, 0.08846, 0.7854, 0.04894, 0.7918, 0.8539, 0.7568, 0.947, 0.7544, 0.9505, 0.7938, 0.8512, 0.7942, 0.09114, 0.7471, 0.146, 0.7621, 0.1266, 0.7971, 0.08846, 0.7854, 0.857, 0.7198, 0.9408, 0.7152, 0.947, 0.7544, 0.8539, 0.7568, 0.09369, 0.7095, 0.1634, 0.7265, 0.146, 0.7621, 0.09114, 0.7471, 0.8597, 0.6827, 0.9316, 0.6763, 0.9408, 0.7152, 0.857, 0.7198, 0.09616, 0.6724, 0.1785, 0.6897, 0.1634, 0.7265, 0.09369, 0.7095, 0.8628, 0.6451, 0.9194, 0.6382, 0.9316, 0.6763, 0.8597, 0.6827, 0.09889, 0.6353, 0.1905, 0.652, 0.1785, 0.6897, 0.09616, 0.6724, 0.8657, 0.6069, 0.9051, 0.6009, 0.9194, 0.6382, 0.8628, 0.6451, 0.1016, 0.598, 0.2001, 0.6136, 0.1905, 0.652, 0.09889, 0.6353, 0.8687, 0.5678, 0.889, 0.5643, 0.9051, 0.6009, 0.8657, 0.6069, 0.1047, 0.5595, 0.207, 0.575, 0.2001, 0.6136, 0.1016, 0.598, 0.2012, 0.5093, 0.2012, 0.5293, 0.1639, 0.5193, 0.1639, 0.4437, 0.1539, 0.4064, 0.1739, 0.4064, 0.8512, 0.7942, 0.9505, 0.7938, 0.9514, 0.8328, 0.8485, 0.8328, 0.08846, 0.7854, 0.1266, 0.7971, 0.1054, 0.8312, 0.08578, 0.8248, 0.2076, 0.3205, 0.2438, 0.31, 0.262, 0.3426, 0.2094, 0.3577, 0.4228, 0.3375, 0.4495, 0.3345, 0.4653, 0.3548, 0.4942, 0.3834, 0.4256, 0.3721, 0.2065, 0.2832, 0.2249, 0.2779, 0.2438, 0.31, 0.2076, 0.3205, 0.4129, 0.3028, 0.4287, 0.2976, 0.438, 0.3151, 0.4495, 0.3345, 0.4228, 0.3375, 0.2012, 0.5293, 0.1912, 0.5466, 0.1639, 0.5193, 0.1639, 0.4437, 0.1366, 0.4164, 0.1539, 0.4064, 0.2161, 0.502, 0.2426, 0.5047, 0.2316, 0.5235, 0.2223, 0.5426, 0.2065, 0.5376, 0.4139, 0.5192, 0.4503, 0.5295, 0.4314, 0.5618, 0.4129, 0.5566, 0.219, 0.4668, 0.283, 0.4586, 0.2593, 0.4828, 0.2426, 0.5047, 0.2161, 0.502, 0.4156, 0.4818, 0.4684, 0.4968, 0.4503, 0.5295, 0.4139, 0.5192, 0.2167, 0.4319, 0.2953, 0.4093, 0.3111, 0.4336, 0.3007, 0.4427, 0.283, 0.4586, 0.219, 0.4668, 0.4185, 0.4445, 0.4857, 0.4636, 0.4684, 0.4968, 0.4156, 0.4818, 0.2124, 0.3949, 0.2793, 0.3756, 0.2953, 0.4093, 0.2167, 0.4319, 0.4227, 0.4073, 0.5017, 0.4298, 0.4857, 0.4636, 0.4185, 0.4445, 0.2094, 0.3577, 0.262, 0.3426, 0.2793, 0.3756, 0.2124, 0.3949, 0.4256, 0.3721, 0.4942, 0.3834, 0.5134, 0.4002, 0.5177, 0.4037, 0.5017, 0.4298, 0.4227, 0.4073, 0.7336, 0.2149, 0.7857, 0.1992, 0.788, 0.2362, 0.7521, 0.247, 0.5735, 0.1311, 0.6519, 0.1546, 0.6499, 0.1887, 0.5883, 0.1832, 0.5731, 0.1692, 0.559, 0.1568, 0.716, 0.1822, 0.7824, 0.1622, 0.7857, 0.1992, 0.7336, 0.2149, 0.5899, 0.09762, 0.6566, 0.1176, 0.6519, 0.1546, 0.5735, 0.1311, 0.6996, 0.1489, 0.7776, 0.1254, 0.7824, 0.1622, 0.716, 0.1822, 0.6075, 0.06477, 0.6599, 0.08045, 0.6566, 0.1176, 0.5899, 0.09762, 0.2599, 0.5398, 0.2627, 0.5415, 0.2522, 0.5582, 0.2494, 0.5566, 0.6261, 0.03245, 0.6622, 0.04325, 0.6599, 0.08045, 0.6075, 0.06477, 0.6878, 0.07299, 0.6857, 0.07052, 0.7048, 0.05144, 0.7072, 0.05368, 0.6453, 0.000497, 0.6637, 0.006003, 0.6622, 0.04325, 0.6261, 0.03245, 0.4658, 0.2989, 0.4685, 0.2972, 0.4794, 0.3143, 0.4767, 0.3162, 0.1912, 0.5466, 0.1739, 0.5566, 0.1639, 0.5193, 0.1639, 0.4437, 0.1266, 0.4337, 0.1366, 0.4164, 0.6021, 0.2455, 0.5995, 0.2474, 0.5842, 0.232, 0.5867, 0.2298, 0.7521, 0.247, 0.788, 0.2362, 0.7896, 0.2733, 0.7712, 0.2788, 0.7072, 0.05368, 0.7048, 0.05144, 0.7236, 0.03264, 0.7263, 0.03459, 0.7949, 0.04777, 0.8937, 0.03895, 0.894, 0.07633, 0.8016, 0.08657, 0.2924, 0.0004969, 0.3114, 0.007144, 0.308, 0.04582, 0.2708, 0.03324, 0.7905, 0.008536, 0.8935, 0.0004969, 0.8937, 0.03895, 0.7949, 0.04777, 0.1739, 0.5566, 0.1539, 0.5566, 0.1639, 0.5193, 0.1639, 0.4437, 0.1266, 0.4537, 0.1266, 0.4337, 0.2077, 0.2376, 0.3068, 0.2387, 0.3092, 0.2769, 0.2065, 0.2769, 0.8551, 0.2353, 0.8939, 0.2264, 0.8939, 0.2657, 0.8739, 0.2707, 0.2113, 0.1987, 0.3046, 0.2011, 0.3068, 0.2387, 0.2077, 0.2376, 0.8381, 0.1992, 0.8941, 0.188, 0.8939, 0.2264, 0.8551, 0.2353, 0.2173, 0.16, 0.3025, 0.163, 0.3046, 0.2011, 0.2113, 0.1987, 0.8235, 0.1623, 0.8941, 0.1504, 0.8941, 0.188, 0.8381, 0.1992, 0.3603, 0.4051, 0.3588, 0.4052, 0.3683, 0.3204, 0.3698, 0.3203, 0.8114, 0.1247, 0.894, 0.1133, 0.8941, 0.1504, 0.8235, 0.1623, 0.4038, 0.3583, 0.4053, 0.3584, 0.4017, 0.3969, 0.4002, 0.3968, 0.8016, 0.08657, 0.894, 0.07633, 0.894, 0.1133, 0.8114, 0.1247, 0.2708, 0.03324, 0.308, 0.04582, 0.3046, 0.08451, 0.2504, 0.06639, 0.3445, 0.1562, 0.3869, 0.1498, 0.3974, 0.1874, 0.3504, 0.1942, 0.929, 0.1567, 0.9651, 0.163, 0.9499, 0.1999, 0.9216, 0.194, 0.3387, 0.1182, 0.3748, 0.1127, 0.3869, 0.1498, 0.3445, 0.1562, 0.935, 0.1192, 0.9776, 0.1252, 0.9651, 0.163, 0.929, 0.1567, 0.333, 0.08033, 0.3613, 0.07603, 0.3748, 0.1127, 0.3387, 0.1182, 0.9397, 0.08121, 0.9873, 0.08645, 0.9776, 0.1252, 0.935, 0.1192, 0.3273, 0.04281, 0.3468, 0.03978, 0.3613, 0.07603, 0.333, 0.08033, 0.9433, 0.04258, 0.9942, 0.04717, 0.9873, 0.08645, 0.9397, 0.08121, 0.3213, 0.005547, 0.3313, 0.003953, 0.3468, 0.03978, 0.3273, 0.04281, 0.9461, 0.003077, 0.9986, 0.007565, 0.9942, 0.04717, 0.9433, 0.04258, 0.1539, 0.5566, 0.1452, 0.5517, 0.1639, 0.5193, 0.1639, 0.4437, 0.1315, 0.4624, 0.1266, 0.4537, 0.3558, 0.2324, 0.4057, 0.2256, 0.4119, 0.2643, 0.3606, 0.2712, 0.9131, 0.2311, 0.9325, 0.2357, 0.9137, 0.2707, 0.9038, 0.2682, 0.3504, 0.1942, 0.3974, 0.1874, 0.4057, 0.2256, 0.3558, 0.2324, 0.9216, 0.194, 0.9499, 0.1999, 0.9325, 0.2357, 0.9131, 0.2311, 0.4767, 0.3162, 0.4794, 0.3143, 0.4944, 0.3297, 0.4919, 0.3319, 0.5867, 0.2298, 0.5842, 0.232, 0.5633, 0.2122, 0.5656, 0.2097, 0.6665, 0.09788, 0.6647, 0.09526, 0.6713, 0.08797, 0.6736, 0.09012, 0.4919, 0.3319, 0.4944, 0.3297, 0.5169, 0.3551, 0.5148, 0.3575, 0.6288, 0.2268, 0.6534, 0.2236, 0.6637, 0.2584, 0.6499, 0.2632, 0.6417, 0.2475, 0.5883, 0.1832, 0.6499, 0.1887, 0.6534, 0.2236, 0.6288, 0.2268, 0.6128, 0.2076, 0.624, 0.2774, 0.6213, 0.2791, 0.6118, 0.2654, 0.6145, 0.2637, 0.3285, 0.4582, 0.3305, 0.4607, 0.3236, 0.4678, 0.3213, 0.4656, 0.6145, 0.2637, 0.6118, 0.2654, 0.5995, 0.2474, 0.6021, 0.2455, 0.7093, 0.09946, 0.7754, 0.09132, 0.7776, 0.1254, 0.6996, 0.1489, 0.6827, 0.1233, 0.6953, 0.1123, 0.7536, 0.05324, 0.7789, 0.05668, 0.7754, 0.09132, 0.7093, 0.09946, 0.7334, 0.07723, 0.7753, 0.01676, 0.7896, 0.02155, 0.7789, 0.05668, 0.7536, 0.05324, 0.7634, 0.03756, 0.9068, 0.9172, 0.9049, 0.9022, 0.9093, 0.9067, 0.9135, 0.9164, 0.8686, 0.9177, 0.8686, 0.9023, 0.9049, 0.9022, 0.9068, 0.9172, 0.8296, 0.9181, 0.8296, 0.9019, 0.8686, 0.9023, 0.8686, 0.9177, 0.08407, 0.9081, 0.06829, 0.9068, 0.06918, 0.8709, 0.08491, 0.8709, 0.3398, 0.874, 0.3998, 0.8741, 0.3997, 0.9124, 0.3818, 0.9115, 0.3531, 0.8918, 0.3297, 0.8352, 0.4009, 0.8352, 0.3998, 0.8741, 0.3398, 0.874, 0.3325, 0.8544, 0.3818, 0.9115, 0.3997, 0.9124, 0.3965, 0.9154, 0.04795, 0.9064, 0.06829, 0.9068, 0.06632, 0.9161, 0.218, 0.8666, 0.2777, 0.8665, 0.2794, 0.9053, 0.208, 0.9053, 0.21, 0.885, 0.2554, 0.8296, 0.2781, 0.8301, 0.2777, 0.8665, 0.218, 0.8666, 0.2323, 0.8471, 0.2878, 0.8142, 0.2898, 0.8294, 0.2781, 0.8301, 0.2783, 0.8184, 0.4552, 0.2834, 0.458, 0.2818, 0.4685, 0.2972, 0.4658, 0.2989, 0.7355, 0.02051, 0.7327, 0.01876, 0.7458, 0.0004969, 0.7486, 0.002169, 0.2699, 0.5227, 0.2726, 0.5246, 0.2627, 0.5415, 0.2599, 0.5398, 0.5148, 0.3575, 0.5169, 0.3551, 0.5267, 0.3661, 0.5253, 0.3692, 0.7263, 0.03459, 0.7236, 0.03264, 0.7327, 0.01876, 0.7355, 0.02051, 0.2861, 0.5053, 0.2886, 0.5074, 0.2726, 0.5246, 0.2699, 0.5227, 0.5656, 0.2097, 0.5633, 0.2122, 0.5502, 0.1964, 0.5524, 0.194, 0.305, 0.4839, 0.3072, 0.4863, 0.2886, 0.5074, 0.2861, 0.5053, 0.06829, 0.9068, 0.04795, 0.9064, 0.02522, 0.8883, 0.01119, 0.8708, 0.06918, 0.8709, 0.5705, 0.1729, 0.5568, 0.1605, 0.559, 0.1568, 0.5731, 0.1692, 0.06829, 0.9068, 0.08407, 0.9081, 0.08036, 0.9229, 0.06632, 0.9161, 0.8686, 0.9023, 0.8682, 0.8447, 0.8891, 0.8621, 0.9048, 0.8848, 0.9049, 0.9022, 0.8296, 0.9019, 0.8296, 0.8338, 0.8525, 0.8381, 0.8682, 0.8447, 0.8686, 0.9023, 0.06918, 0.8709, 0.01119, 0.8708, 0.002496, 0.8497, 0.0004969, 0.8322, 0.06838, 0.8322, 0.9049, 0.9022, 0.9048, 0.8848, 0.9093, 0.9067, 0.6926, 0.1089, 0.7063, 0.09552, 0.7093, 0.09946, 0.6953, 0.1123, 0.2781, 0.8301, 0.2554, 0.8296, 0.2783, 0.8184, 0.5151, 0.396, 0.5197, 0.4001, 0.5177, 0.4037, 0.5134, 0.4002, 0.3998, 0.8741, 0.4114, 0.8741, 0.4113, 0.9119, 0.3997, 0.9124, 0.3033, 0.4461, 0.286, 0.4623, 0.283, 0.4586, 0.3007, 0.4427, 0.4009, 0.8352, 0.4118, 0.8352, 0.4114, 0.8741, 0.3998, 0.8741, 0.2781, 0.8301, 0.2898, 0.8294, 0.2906, 0.8665, 0.2777, 0.8665, 0.3997, 0.9124, 0.4113, 0.9119, 0.4103, 0.9184, 0.3965, 0.9154, 0.2904, 0.9053, 0.2794, 0.9053, 0.2777, 0.8665, 0.2906, 0.8665, 0.8941, 0.188, 0.9216, 0.194, 0.9131, 0.2311, 0.8939, 0.2264, 0.3046, 0.2011, 0.3504, 0.1942, 0.3558, 0.2324, 0.3068, 0.2387, 0.8939, 0.2264, 0.9131, 0.2311, 0.9038, 0.2682, 0.8939, 0.2657, 0.3068, 0.2387, 0.3558, 0.2324, 0.3606, 0.2712, 0.3092, 0.2769, 0.8935, 0.0004969, 0.9461, 0.003077, 0.9433, 0.04258, 0.8937, 0.03895, 0.3114, 0.007144, 0.3213, 0.005547, 0.3273, 0.04281, 0.308, 0.04582, 0.8937, 0.03895, 0.9433, 0.04258, 0.9397, 0.08121, 0.894, 0.07633, 0.308, 0.04582, 0.3273, 0.04281, 0.333, 0.08033, 0.3046, 0.08451, 0.894, 0.07633, 0.9397, 0.08121, 0.935, 0.1192, 0.894, 0.1133, 0.1607, 0.3351, 0.1591, 0.3351, 0.1527, 0.2784, 0.1542, 0.2785, 0.894, 0.1133, 0.935, 0.1192, 0.929, 0.1567, 0.8941, 0.1504, 0.3698, 0.3203, 0.3683, 0.3204, 0.3588, 0.2789, 0.3603, 0.2789, 0.8941, 0.1504, 0.929, 0.1567, 0.9216, 0.194, 0.8941, 0.188, 0.3025, 0.163, 0.3445, 0.1562, 0.3504, 0.1942, 0.3046, 0.2011, 0.2448, 0.8023, 0.2477, 0.7783, 0.2507, 0.7545, 0.2558, 0.7534, 0.2622, 0.7497, 0.2672, 0.7438, 0.2691, 0.7377, 0.2695, 0.7329, 0.2691, 0.7299, 0.2921, 0.7285, 0.2822, 0.8132, 0.208, 0.7898, 0.2153, 0.7334, 0.2259, 0.7327, 0.2261, 0.7387, 0.2295, 0.7463, 0.2342, 0.7507, 0.2407, 0.7541, 0.2467, 0.7551, 0.2507, 0.7545, 0.2477, 0.7783, 0.2448, 0.8023, 0.2153, 0.7334, 0.208, 0.7059, 0.2447, 0.6961, 0.2483, 0.7102, 0.2433, 0.7102, 0.239, 0.7114, 0.2348, 0.7132, 0.232, 0.7157, 0.2287, 0.7198, 0.2268, 0.7244, 0.2256, 0.73, 0.2259, 0.7327, 0.3489, 0.3093, 0.3479, 0.3093, 0.3471, 0.3053, 0.348, 0.3053, 0.333, 0.4915, 0.3315, 0.4915, 0.3351, 0.4535, 0.3366, 0.4535, 0.3366, 0.4535, 0.3351, 0.4535, 0.3315, 0.4158, 0.333, 0.4157, 0.1542, 0.3629, 0.1527, 0.3628, 0.1591, 0.3351, 0.1607, 0.3351, 0.4002, 0.3968, 0.4017, 0.3969, 0.4053, 0.4354, 0.4038, 0.4353, 0.3468, 0.3677, 0.3458, 0.3677, 0.3454, 0.3613, 0.3464, 0.3613, 0.3468, 0.3438, 0.3458, 0.3438, 0.3453, 0.3386, 0.3463, 0.3386, 0.2483, 0.7102, 0.2447, 0.6961, 0.2819, 0.6868, 0.2921, 0.7285, 0.2691, 0.7299, 0.2684, 0.7259, 0.2669, 0.7213, 0.2644, 0.7175, 0.2611, 0.7143, 0.2574, 0.7123, 0.2532, 0.7107, 0.3463, 0.4133, 0.3454, 0.4133, 0.3452, 0.4088, 0.3462, 0.4088, 0.4351, 0.8352, 0.4392, 0.8352, 0.445, 0.8372, 0.4509, 0.8417, 0.4548, 0.8467, 0.4569, 0.8548, 0.4562, 0.8608, 0.456, 0.8635, 0.4538, 0.8688, 0.4512, 0.873, 0.4473, 0.8765, 0.4441, 0.8785, 0.4397, 0.8796, 0.4352, 0.8801, 0.4302, 0.8792, 0.4254, 0.878, 0.4216, 0.8757, 0.4183, 0.8732, 0.4156, 0.8694, 0.4137, 0.8653, 0.4129, 0.8605, 0.4128, 0.8564, 0.4129, 0.8533, 0.4141, 0.8487, 0.4171, 0.843, 0.423, 0.838, 0.4299, 0.8354, 0.3463, 0.3386, 0.3453, 0.3386, 0.3452, 0.3312, 0.3461, 0.3312, 0.348, 0.3053, 0.3471, 0.3053, 0.3462, 0.3006, 0.3472, 0.3006, 0.3464, 0.3613, 0.3454, 0.3613, 0.3453, 0.3539, 0.3462, 0.3539, 0.3462, 0.4088, 0.3452, 0.4088, 0.3452, 0.4042, 0.3461, 0.4042, 0.3461, 0.3312, 0.3452, 0.3312, 0.3456, 0.3235, 0.3466, 0.3235, 0.3472, 0.3006, 0.3462, 0.3006, 0.3456, 0.2961, 0.3466, 0.2961, 0.3462, 0.3539, 0.3453, 0.3539, 0.3455, 0.3479, 0.3464, 0.3479, 0.3461, 0.4042, 0.3452, 0.4042, 0.3454, 0.4005, 0.3463, 0.4005, 0.3466, 0.3235, 0.3456, 0.3235, 0.3465, 0.3171, 0.3474, 0.3171, 0.3466, 0.2961, 0.3456, 0.2961, 0.3452, 0.2915, 0.3462, 0.2915, 0.3464, 0.3479, 0.3455, 0.3479, 0.3458, 0.3438, 0.3468, 0.3438, 0.3463, 0.4005, 0.3454, 0.4005, 0.3458, 0.3952, 0.3468, 0.3952, 0.3474, 0.3171, 0.3465, 0.3171, 0.3473, 0.3123, 0.3482, 0.3123, 0.3462, 0.2915, 0.3452, 0.2915, 0.3452, 0.2873, 0.3461, 0.2873, 0.3468, 0.3952, 0.3458, 0.3952, 0.3464, 0.3903, 0.3474, 0.3903, 0.3482, 0.3123, 0.3473, 0.3123, 0.3479, 0.3093, 0.3489, 0.3093, 0.3461, 0.2873, 0.3452, 0.2873, 0.3452, 0.2828, 0.3462, 0.2828, 0.3474, 0.3903, 0.3464, 0.3903, 0.3473, 0.3846, 0.3483, 0.3846, 0.3487, 0.382, 0.3478, 0.382, 0.3468, 0.376, 0.3478, 0.376, 0.3462, 0.2828, 0.3452, 0.2828, 0.3456, 0.2779, 0.3466, 0.2779, 0.3483, 0.3846, 0.3473, 0.3846, 0.3478, 0.382, 0.3487, 0.382, 0.3478, 0.376, 0.3468, 0.376, 0.3458, 0.3677, 0.3468, 0.3677, 0.2046, 0.2873, 0.2046, 0.2883, 0.1996, 0.2887, 0.1996, 0.2877, 0.2046, 0.2792, 0.2046, 0.2873, 0.1996, 0.2877, 0.1996, 0.2797, 0.3558, 0.376, 0.3478, 0.376, 0.3468, 0.3677, 0.3548, 0.3677, 0.3563, 0.3846, 0.3483, 0.3846, 0.3487, 0.382, 0.3568, 0.382, 0.3543, 0.2828, 0.3462, 0.2828, 0.3466, 0.2779, 0.3547, 0.2779, 0.3568, 0.382, 0.3487, 0.382, 0.3478, 0.376, 0.3558, 0.376, 0.3554, 0.3903, 0.3474, 0.3903, 0.3483, 0.3846, 0.3563, 0.3846, 0.3542, 0.2872, 0.3461, 0.2873, 0.3462, 0.2828, 0.3543, 0.2828, 0.3563, 0.3123, 0.3482, 0.3123, 0.3489, 0.3093, 0.3569, 0.3093, 0.3548, 0.3952, 0.3468, 0.3952, 0.3474, 0.3903, 0.3554, 0.3903, 0.3542, 0.2915, 0.3462, 0.2915, 0.3461, 0.2873, 0.3542, 0.2872, 0.3555, 0.3171, 0.3474, 0.3171, 0.3482, 0.3123, 0.3563, 0.3123, 0.3544, 0.4005, 0.3463, 0.4005, 0.3468, 0.3952, 0.3548, 0.3952, 0.3545, 0.3479, 0.3464, 0.3479, 0.3468, 0.3438, 0.3548, 0.3438, 0.3546, 0.2961, 0.3466, 0.2961, 0.3462, 0.2915, 0.3542, 0.2915, 0.3546, 0.3234, 0.3466, 0.3235, 0.3474, 0.3171, 0.3555, 0.3171, 0.3542, 0.4042, 0.3461, 0.4042, 0.3463, 0.4005, 0.3544, 0.4005, 0.3543, 0.3539, 0.3462, 0.3539, 0.3464, 0.3479, 0.3545, 0.3479, 0.3552, 0.3006, 0.3472, 0.3006, 0.3466, 0.2961, 0.3546, 0.2961, 0.3542, 0.3312, 0.3461, 0.3312, 0.3466, 0.3235, 0.3546, 0.3234, 0.3542, 0.4088, 0.3462, 0.4088, 0.3461, 0.4042, 0.3542, 0.4042, 0.3544, 0.3613, 0.3464, 0.3613, 0.3462, 0.3539, 0.3543, 0.3539, 0.3561, 0.3053, 0.348, 0.3053, 0.3472, 0.3006, 0.3552, 0.3006, 0.3544, 0.3386, 0.3463, 0.3386, 0.3461, 0.3312, 0.3542, 0.3312, 0.3544, 0.4133, 0.3463, 0.4133, 0.3462, 0.4088, 0.3542, 0.4088, 0.3548, 0.3438, 0.3468, 0.3438, 0.3463, 0.3386, 0.3544, 0.3386, 0.3548, 0.3677, 0.3468, 0.3677, 0.3464, 0.3613, 0.3544, 0.3613, 0.3569, 0.3093, 0.3489, 0.3093, 0.348, 0.3053, 0.3561, 0.3053, 0.3578, 0.3093, 0.3569, 0.3093, 0.3561, 0.3053, 0.357, 0.3053, 0.3557, 0.3677, 0.3548, 0.3677, 0.3544, 0.3613, 0.3553, 0.3613, 0.3557, 0.3438, 0.3548, 0.3438, 0.3544, 0.3386, 0.3552, 0.3386, 0.3553, 0.4133, 0.3544, 0.4133, 0.3542, 0.4088, 0.3551, 0.4088, 0.3552, 0.3386, 0.3544, 0.3386, 0.3542, 0.3312, 0.3551, 0.3312, 0.357, 0.3053, 0.3561, 0.3053, 0.3552, 0.3006, 0.3561, 0.3006, 0.3553, 0.3613, 0.3544, 0.3613, 0.3543, 0.3539, 0.3552, 0.3539, 0.3551, 0.4088, 0.3542, 0.4088, 0.3542, 0.4042, 0.3551, 0.4042, 0.3551, 0.3312, 0.3542, 0.3312, 0.3546, 0.3234, 0.3555, 0.3234, 0.3561, 0.3006, 0.3552, 0.3006, 0.3546, 0.2961, 0.3555, 0.2961, 0.3552, 0.3539, 0.3543, 0.3539, 0.3545, 0.3479, 0.3554, 0.3479, 0.3551, 0.4042, 0.3542, 0.4042, 0.3544, 0.4005, 0.3553, 0.4005, 0.3555, 0.3234, 0.3546, 0.3234, 0.3555, 0.3171, 0.3564, 0.3171, 0.3555, 0.2961, 0.3546, 0.2961, 0.3542, 0.2915, 0.3551, 0.2915, 0.3554, 0.3479, 0.3545, 0.3479, 0.3548, 0.3438, 0.3557, 0.3438, 0.3553, 0.4005, 0.3544, 0.4005, 0.3548, 0.3952, 0.3557, 0.3952, 0.3564, 0.3171, 0.3555, 0.3171, 0.3563, 0.3123, 0.3572, 0.3123, 0.3551, 0.2915, 0.3542, 0.2915, 0.3542, 0.2872, 0.3551, 0.2872, 0.3557, 0.3952, 0.3548, 0.3952, 0.3554, 0.3903, 0.3563, 0.3903, 0.3572, 0.3123, 0.3563, 0.3123, 0.3569, 0.3093, 0.3578, 0.3093, 0.3551, 0.2872, 0.3542, 0.2872, 0.3543, 0.2828, 0.3551, 0.2828, 0.3563, 0.3903, 0.3554, 0.3903, 0.3563, 0.3846, 0.3572, 0.3846, 0.3577, 0.382, 0.3568, 0.382, 0.3558, 0.376, 0.3567, 0.376, 0.3551, 0.2828, 0.3543, 0.2828, 0.3547, 0.2779, 0.3555, 0.2779, 0.3572, 0.3846, 0.3563, 0.3846, 0.3568, 0.382, 0.3577, 0.382, 0.3567, 0.376, 0.3558, 0.376, 0.3548, 0.3677, 0.3557, 0.3677, 0.2046, 0.2784, 0.2046, 0.2792, 0.1996, 0.2797, 0.1996, 0.2788, 0.3882, 0.3965, 0.4002, 0.3968, 0.4038, 0.4353, 0.3918, 0.4351, 0.1662, 0.3639, 0.1542, 0.3629, 0.1607, 0.3351, 0.1724, 0.3364, 0.3486, 0.4539, 0.3366, 0.4535, 0.333, 0.4157, 0.345, 0.4162, 0.345, 0.4919, 0.333, 0.4915, 0.3366, 0.4535, 0.3486, 0.4539, 0.3816, 0.319, 0.3698, 0.3203, 0.3603, 0.2789, 0.3722, 0.2779, 0.1724, 0.3364, 0.1607, 0.3351, 0.1542, 0.2785, 0.1661, 0.2801, 0.3918, 0.3579, 0.4038, 0.3583, 0.4002, 0.3968, 0.3882, 0.3965, 0.3722, 0.4034, 0.3603, 0.4051, 0.3698, 0.3203, 0.3816, 0.319, 0.375, 0.404, 0.3722, 0.4034, 0.3816, 0.319, 0.3845, 0.3195, 0.389, 0.3573, 0.3918, 0.3579, 0.3882, 0.3965, 0.3854, 0.3958, 0.1753, 0.336, 0.1724, 0.3364, 0.1661, 0.2801, 0.1689, 0.2795, 0.3845, 0.3195, 0.3816, 0.319, 0.3722, 0.2779, 0.3751, 0.2782, 0.3477, 0.491, 0.345, 0.4919, 0.3486, 0.4539, 0.3513, 0.453, 0.3513, 0.453, 0.3486, 0.4539, 0.345, 0.4162, 0.3477, 0.4152, 0.1691, 0.3635, 0.1662, 0.3639, 0.1724, 0.3364, 0.1753, 0.336, 0.3854, 0.3958, 0.3882, 0.3965, 0.3918, 0.4351, 0.389, 0.4344, 0.3236, 0.4678, 0.3072, 0.4863, 0.305, 0.4839, 0.3213, 0.4656, 0.5267, 0.3661, 0.5363, 0.376, 0.5344, 0.3786, 0.5253, 0.3692, 0.6713, 0.08797, 0.6857, 0.07052, 0.6878, 0.07299, 0.6736, 0.09012, 0.5502, 0.1964, 0.5397, 0.1851, 0.5417, 0.1824, 0.5524, 0.194, 0.286, 0.4623, 0.305, 0.4839, 0.2861, 0.5053, 0.2632, 0.486, 0.5851, 0.1872, 0.5656, 0.2097, 0.5524, 0.194, 0.5705, 0.1729, 0.2632, 0.486, 0.2861, 0.5053, 0.2699, 0.5227, 0.2464, 0.507, 0.7498, 0.05071, 0.7263, 0.03459, 0.7355, 0.02051, 0.7593, 0.03529, 0.497, 0.3796, 0.5148, 0.3575, 0.5253, 0.3692, 0.5151, 0.396, 0.2464, 0.507, 0.2699, 0.5227, 0.2599, 0.5398, 0.2357, 0.5257, 0.7593, 0.03529, 0.7355, 0.02051, 0.7486, 0.002169, 0.7715, 0.01493, 0.4324, 0.2959, 0.4552, 0.2834, 0.4658, 0.2989, 0.4421, 0.313, 0.6377, 0.2497, 0.6145, 0.2637, 0.6021, 0.2455, 0.6249, 0.2293, 0.3134, 0.4371, 0.3285, 0.4582, 0.3213, 0.4656, 0.3033, 0.4461, 0.6462, 0.2649, 0.624, 0.2774, 0.6145, 0.2637, 0.6377, 0.2497, 0.4692, 0.3515, 0.4919, 0.3319, 0.5148, 0.3575, 0.497, 0.3796, 0.6806, 0.1196, 0.6665, 0.09788, 0.6736, 0.09012, 0.6926, 0.1089, 0.609, 0.2107, 0.5867, 0.2298, 0.5656, 0.2097, 0.5851, 0.1872, 0.4533, 0.3321, 0.4767, 0.3162, 0.4919, 0.3319, 0.4692, 0.3515, 0.7296, 0.07383, 0.7072, 0.05368, 0.7263, 0.03459, 0.7498, 0.05071, 0.6249, 0.2293, 0.6021, 0.2455, 0.5867, 0.2298, 0.609, 0.2107, 0.4421, 0.313, 0.4658, 0.2989, 0.4767, 0.3162, 0.4533, 0.3321, 0.7063, 0.09552, 0.6878, 0.07299, 0.7072, 0.05368, 0.7296, 0.07383, 0.2357, 0.5257, 0.2599, 0.5398, 0.2494, 0.5566, 0.2261, 0.5443, 0.5137, 0.2463, 0.5228, 0.2654, 0.5185, 0.2672, 0.509, 0.2487, 0.7441, 0.3807, 0.72, 0.3585, 0.7243, 0.3547, 0.7474, 0.3763, 0.1005, 0.3116, 0.08906, 0.3309, 0.08477, 0.3282, 0.09597, 0.3092, 0.5722, 0.5083, 0.5881, 0.4891, 0.5923, 0.4926, 0.5765, 0.5111, 0.72, 0.3585, 0.6999, 0.3345, 0.7041, 0.3316, 0.7243, 0.3547, 0.08906, 0.3309, 0.07324, 0.3513, 0.0689, 0.3476, 0.08477, 0.3282, 0.5881, 0.4891, 0.6125, 0.4647, 0.6162, 0.4691, 0.5923, 0.4926, 0.7708, 0.4045, 0.7582, 0.3935, 0.7608, 0.3894, 0.773, 0.4003, 0.07324, 0.3513, 0.0444, 0.3799, 0.04127, 0.3757, 0.0689, 0.3476, 0.5511, 0.5448, 0.5593, 0.5291, 0.5637, 0.5314, 0.5552, 0.5466, 0.4341, 0.1564, 0.4446, 0.1654, 0.4418, 0.1693, 0.4316, 0.1603, 0.5593, 0.5291, 0.5722, 0.5083, 0.5765, 0.5111, 0.5637, 0.5314, 0.1098, 0.2941, 0.1005, 0.3116, 0.09597, 0.3092, 0.1056, 0.2921, 0.6901, 0.3188, 0.6783, 0.298, 0.6825, 0.2959, 0.6946, 0.3162, 0.5027, 0.2274, 0.5137, 0.2463, 0.509, 0.2487, 0.4984, 0.2301, 0.0444, 0.3799, 0.02513, 0.3966, 0.02297, 0.3923, 0.04127, 0.3757, 0.6999, 0.3345, 0.6901, 0.3188, 0.6946, 0.3162, 0.7041, 0.3316, 0.486, 0.2055, 0.5027, 0.2274, 0.4984, 0.2301, 0.4816, 0.2091, 0.6125, 0.4647, 0.6278, 0.4507, 0.6306, 0.4549, 0.6162, 0.4691, 0.4623, 0.1813, 0.486, 0.2055, 0.4816, 0.2091, 0.4589, 0.1854, 0.4239, 0.1883, 0.4418, 0.1693, 0.4589, 0.1854, 0.4403, 0.2066, 0.01338, 0.3657, 0.02297, 0.3923, 0.01858, 0.3961, 0.004226, 0.375, 0.7797, 0.3713, 0.7608, 0.3894, 0.7474, 0.3763, 0.7655, 0.3543, 0.6484, 0.4754, 0.6306, 0.4549, 0.6444, 0.4425, 0.6591, 0.4639, 0.2316, 0.5235, 0.2357, 0.5257, 0.2261, 0.5443, 0.2223, 0.5426, 0.7093, 0.09946, 0.7063, 0.09552, 0.7296, 0.07383, 0.7334, 0.07723, 0.438, 0.3151, 0.4421, 0.313, 0.4533, 0.3321, 0.4495, 0.3345, 0.6288, 0.2268, 0.6249, 0.2293, 0.609, 0.2107, 0.6128, 0.2076, 0.7334, 0.07723, 0.7296, 0.07383, 0.7498, 0.05071, 0.7536, 0.05324, 0.4495, 0.3345, 0.4533, 0.3321, 0.4692, 0.3515, 0.4653, 0.3548, 0.6128, 0.2076, 0.609, 0.2107, 0.5851, 0.1872, 0.5883, 0.1832, 0.6827, 0.1233, 0.6806, 0.1196, 0.6926, 0.1089, 0.6953, 0.1123, 0.4653, 0.3548, 0.4692, 0.3515, 0.497, 0.3796, 0.4942, 0.3834, 0.6499, 0.2632, 0.6462, 0.2649, 0.6377, 0.2497, 0.6417, 0.2475, 0.3111, 0.4336, 0.3134, 0.4371, 0.3033, 0.4461, 0.3007, 0.4427, 0.6417, 0.2475, 0.6377, 0.2497, 0.6249, 0.2293, 0.6288, 0.2268, 0.4287, 0.2976, 0.4324, 0.2959, 0.4421, 0.313, 0.438, 0.3151, 0.7634, 0.03756, 0.7593, 0.03529, 0.7715, 0.01493, 0.7753, 0.01676, 0.2426, 0.5047, 0.2464, 0.507, 0.2357, 0.5257, 0.2316, 0.5235, 0.4942, 0.3834, 0.497, 0.3796, 0.5151, 0.396, 0.5134, 0.4002, 0.7536, 0.05324, 0.7498, 0.05071, 0.7593, 0.03529, 0.7634, 0.03756, 0.2593, 0.4828, 0.2632, 0.486, 0.2464, 0.507, 0.2426, 0.5047, 0.5883, 0.1832, 0.5851, 0.1872, 0.5705, 0.1729, 0.5731, 0.1692, 0.283, 0.4586, 0.286, 0.4623, 0.2632, 0.486, 0.2593, 0.4828, 0.3213, 0.4656, 0.305, 0.4839, 0.286, 0.4623, 0.3033, 0.4461, 0.5253, 0.3692, 0.5344, 0.3786, 0.5197, 0.4001, 0.5151, 0.396, 0.6736, 0.09012, 0.6878, 0.07299, 0.7063, 0.09552, 0.6926, 0.1089, 0.5524, 0.194, 0.5417, 0.1824, 0.5568, 0.1605, 0.5705, 0.1729, 0.8286, 0.8808, 0.8283, 0.9198, 0.8132, 0.9199, 0.8137, 0.881, 0.8283, 0.8435, 0.8286, 0.8808, 0.8137, 0.881, 0.8129, 0.8458, 0.08856, 0.8422, 0.08784, 0.8322, 0.0985, 0.8326, 0.09981, 0.844, 0.6195, 0.8732, 0.6202, 0.9117, 0.6063, 0.9098, 0.6056, 0.8731, 0.6202, 0.9117, 0.6195, 0.9178, 0.61, 0.9144, 0.6063, 0.9098, 0.6202, 0.8341, 0.6195, 0.8732, 0.6056, 0.8731, 0.6054, 0.8339, 0.08491, 0.8709, 0.06918, 0.8709, 0.06838, 0.8322, 0.08476, 0.8322, 0.1452, 0.476, 0.1639, 0.4437, 0.1539, 0.481, 0.1315, 0.4624, 0.1639, 0.4437, 0.1366, 0.471, 0.1639, 0.5193, 0.1452, 0.5517, 0.1366, 0.5466, 0.1315, 0.538, 0.1639, 0.5193, 0.1366, 0.5466])
me_sphere_004.materials.append(mat_material_001)
me_sphere_004.materials.append(mat_material_002)
me_sphere_004.materials.append(mat_material_003)
me_sphere_004.update()
arm_armature = bpy.data.armatures.new('Armature')  # bones are not reproduced

# ---- objects
ob_drone = bpy.data.objects.new('drone', me_sphere_004)
ob_armature = bpy.data.objects.new('Armature', arm_armature)

# ---- transforms, parenting, visibility, modifiers, constraints
ob_drone.parent = ob_armature
ob_drone.matrix_parent_inverse = Matrix(((1.0, -0.0, 0.0, -0.0), (-0.0, 1.0, -0.0, 0.0), (0.0, -0.0, 1.0, -0.4548), (-0.0, 0.0, -0.0, 1.0)))
ob_drone.location = (0.0, 0.0, 0.0)
_vg = ob_drone.vertex_groups.new(name='Bone')
for _i, _w in zip([0, 1, 2, 3, 4, 5, 6, 7, 8, 9, 10, 11, 12, 13, 14, 15, 16, 17, 18, 19, 20, 21, 22, 23, 24, 25, 26, 27, 28, 29, 30, 31, 32, 33, 34, 35, 36, 37, 38, 39, 40, 41, 42, 43, 44, 45, 46, 47, 48, 49, 50, 51, 52, 53, 54, 55, 56, 57, 58, 59, 60, 61, 62, 63, 64, 65, 66, 67, 68, 69, 70, 71, 72, 73, 74, 75, 76, 77, 78, 79, 80, 81, 82, 83, 84, 85, 86, 87, 88, 89, 90, 91, 92, 93, 94, 95, 96, 97, 98, 99, 100, 101, 102, 103, 104, 105, 106, 107, 108, 109, 110, 111, 112, 113, 114, 115, 116, 117, 118, 119, 120, 121, 122, 123, 124, 125, 126, 127, 128, 129, 130, 131, 132, 133, 134, 135, 136, 137, 138, 139, 140, 141, 142, 143, 144, 145, 146, 147, 148, 149, 150, 151, 152, 153, 154, 155, 156, 157, 158, 159, 160, 161, 162, 163, 164, 165, 166, 167, 168, 169, 170, 171, 172, 173, 174, 175, 176, 177, 178, 179, 180, 181, 182, 183, 184, 185, 186, 187, 188, 189, 190, 191, 192, 193, 194, 195, 196, 197, 198, 199, 200, 201, 202, 203, 204, 205, 206, 207, 208, 209, 210, 211, 212, 213, 214, 215, 216, 217, 218, 219, 220, 221, 222, 223, 224, 225, 226, 227, 228, 229, 230, 231, 232, 233, 234, 235, 236, 237, 238, 239, 240, 241, 242, 243, 244, 245, 246, 247, 248, 249, 250, 251, 252, 253, 254, 255, 256, 257, 258, 259, 260, 261, 262, 263, 264, 265, 266, 267, 268, 269, 270, 271, 272, 273, 274, 275, 276, 277, 278, 279, 280, 281, 282, 283, 284, 285, 286, 287, 288, 289, 290, 291, 292, 293, 294, 295, 296, 297, 298, 299, 300, 301, 302, 303, 304, 305, 306, 307, 308, 309, 310, 311, 312, 313, 314, 315, 316, 317, 318, 319, 320, 321, 322, 323, 324, 325, 326, 327, 328, 329, 330, 331, 332, 333, 334, 335, 336, 337, 338, 339, 340, 341, 342, 343, 344, 345, 346, 347, 348, 349, 350, 351, 352, 353, 354, 355, 356, 357, 358, 359, 360, 361, 362, 363, 364, 365, 366, 367, 368, 369, 370, 371, 372, 373, 374, 375, 376, 377, 378, 379, 380, 381, 382, 383, 384, 385, 386, 387, 388, 389, 390, 391, 392, 393, 394, 395, 396, 397, 398, 399, 400, 401, 402, 403, 404, 405, 406, 407, 408, 409, 410, 411, 412, 413, 414, 415, 416, 417, 418, 419, 420, 421, 422, 423, 424, 425, 426, 427, 428, 429, 430, 431, 432, 433, 434, 435, 436, 437, 438, 439, 440, 441, 442, 443, 444, 445, 446, 447, 448, 449, 450, 451, 452, 453, 454, 455, 456, 457, 458, 459, 460, 461, 462, 463, 464, 465, 466, 467, 468, 469, 470, 471, 472, 473, 474, 475, 476, 477, 478, 479, 480, 481, 482, 483, 484, 485, 486, 487, 488, 489, 490, 491, 492, 493, 494, 495, 496, 497, 498, 499, 500, 501, 502, 503, 504, 505, 506, 507, 508, 509, 510, 511, 512, 513, 514, 515, 516, 517, 518, 519, 520, 521, 522, 523, 524, 525, 526, 527, 528, 529, 530, 531, 532, 533, 534, 535, 536, 537, 538, 539, 540, 541, 542, 543, 544, 545, 546, 547, 548, 549, 550, 551, 552, 553, 554, 555, 556, 557, 558, 559, 560, 561, 562, 563, 564, 565, 566, 567, 568, 569, 570, 571, 572, 573, 574, 575, 576, 577, 578, 579, 580, 581, 582, 583, 584, 585, 586, 587, 588, 589, 590, 591, 592, 593, 594, 595, 596, 597, 598, 599, 600, 601, 602, 603, 604, 605, 606, 607, 608, 609, 610, 611, 612, 613, 614, 615, 616, 617, 618, 619, 620, 621, 622, 623, 624, 625, 626, 627, 628, 629, 630, 631, 632, 633, 634, 635, 636, 637, 638, 639, 640, 641, 642, 643, 644, 645, 646, 647, 648, 649, 650, 651, 652, 653, 654, 655, 656, 657, 658, 659, 660, 661, 662, 663, 664, 665, 666, 667, 668, 669, 670, 671, 672, 673, 674, 675, 676, 677, 678, 679, 680, 681, 682, 683, 684, 685, 686, 687], [1.0, 1.0, 1.0, 1.0, 1.0, 1.0, 1.0, 1.0, 1.0, 1.0, 1.0, 1.0, 1.0, 1.0, 1.0, 1.0, 1.0, 1.0, 1.0, 1.0, 1.0, 1.0, 1.0, 1.0, 1.0, 1.0, 1.0, 1.0, 1.0, 1.0, 1.0, 1.0, 1.0, 1.0, 1.0, 1.0, 1.0, 1.0, 1.0, 1.0, 1.0, 1.0, 1.0, 1.0, 1.0, 1.0, 1.0, 1.0, 1.0, 1.0, 1.0, 1.0, 1.0, 1.0, 1.0, 1.0, 1.0, 1.0, 1.0, 1.0, 1.0, 1.0, 1.0, 1.0, 1.0, 1.0, 1.0, 1.0, 1.0, 1.0, 1.0, 1.0, 1.0, 1.0, 1.0, 1.0, 1.0, 1.0, 1.0, 1.0, 1.0, 1.0, 1.0, 1.0, 1.0, 1.0, 1.0, 1.0, 1.0, 1.0, 1.0, 1.0, 1.0, 1.0, 1.0, 1.0, 1.0, 1.0, 1.0, 1.0, 1.0, 1.0, 1.0, 1.0, 1.0, 1.0, 1.0, 1.0, 1.0, 1.0, 1.0, 1.0, 1.0, 1.0, 1.0, 1.0, 1.0, 1.0, 1.0, 1.0, 1.0, 1.0, 1.0, 1.0, 1.0, 1.0, 1.0, 1.0, 1.0, 1.0, 1.0, 1.0, 1.0, 1.0, 1.0, 1.0, 1.0, 1.0, 1.0, 1.0, 1.0, 1.0, 1.0, 1.0, 1.0, 1.0, 1.0, 1.0, 1.0, 1.0, 1.0, 1.0, 1.0, 1.0, 1.0, 1.0, 1.0, 1.0, 1.0, 1.0, 1.0, 1.0, 1.0, 1.0, 1.0, 1.0, 1.0, 1.0, 1.0, 1.0, 1.0, 1.0, 1.0, 1.0, 1.0, 1.0, 1.0, 1.0, 1.0, 1.0, 1.0, 1.0, 1.0, 1.0, 1.0, 1.0, 1.0, 1.0, 1.0, 1.0, 1.0, 1.0, 1.0, 1.0, 1.0, 1.0, 1.0, 1.0, 1.0, 1.0, 1.0, 1.0, 1.0, 1.0, 1.0, 1.0, 1.0, 1.0, 1.0, 1.0, 1.0, 1.0, 1.0, 1.0, 1.0, 1.0, 1.0, 1.0, 1.0, 1.0, 1.0, 1.0, 1.0, 1.0, 1.0, 1.0, 1.0, 1.0, 1.0, 1.0, 1.0, 1.0, 1.0, 1.0, 1.0, 1.0, 1.0, 1.0, 1.0, 1.0, 1.0, 1.0, 1.0, 1.0, 1.0, 1.0, 1.0, 1.0, 1.0, 1.0, 1.0, 1.0, 1.0, 1.0, 1.0, 1.0, 1.0, 1.0, 1.0, 1.0, 1.0, 1.0, 1.0, 1.0, 1.0, 1.0, 1.0, 1.0, 1.0, 1.0, 1.0, 1.0, 1.0, 1.0, 1.0, 1.0, 1.0, 1.0, 1.0, 1.0, 1.0, 1.0, 1.0, 1.0, 1.0, 1.0, 1.0, 1.0, 1.0, 1.0, 1.0, 1.0, 1.0, 1.0, 1.0, 1.0, 1.0, 1.0, 1.0, 1.0, 1.0, 1.0, 1.0, 1.0, 1.0, 1.0, 1.0, 1.0, 1.0, 1.0, 1.0, 1.0, 1.0, 1.0, 1.0, 1.0, 1.0, 1.0, 1.0, 1.0, 1.0, 1.0, 1.0, 1.0, 1.0, 1.0, 1.0, 1.0, 1.0, 1.0, 1.0, 1.0, 1.0, 1.0, 1.0, 1.0, 1.0, 1.0, 1.0, 1.0, 1.0, 1.0, 1.0, 1.0, 1.0, 1.0, 1.0, 1.0, 1.0, 1.0, 1.0, 1.0, 1.0, 1.0, 1.0, 1.0, 1.0, 1.0, 1.0, 1.0, 1.0, 1.0, 1.0, 1.0, 1.0, 1.0, 1.0, 1.0, 1.0, 1.0, 1.0, 1.0, 1.0, 1.0, 1.0, 1.0, 1.0, 1.0, 1.0, 1.0, 1.0, 1.0, 1.0, 1.0, 1.0, 1.0, 1.0, 1.0, 1.0, 1.0, 1.0, 1.0, 1.0, 1.0, 1.0, 1.0, 1.0, 1.0, 1.0, 1.0, 1.0, 1.0, 1.0, 1.0, 1.0, 1.0, 1.0, 1.0, 1.0, 1.0, 1.0, 1.0, 1.0, 1.0, 1.0, 1.0, 1.0, 1.0, 1.0, 1.0, 1.0, 1.0, 1.0, 1.0, 1.0, 1.0, 1.0, 1.0, 1.0, 1.0, 1.0, 1.0, 1.0, 1.0, 1.0, 1.0, 1.0, 1.0, 1.0, 1.0, 1.0, 1.0, 1.0, 1.0, 1.0, 1.0, 1.0, 1.0, 1.0, 1.0, 1.0, 1.0, 1.0, 1.0, 1.0, 1.0, 1.0, 1.0, 1.0, 1.0, 1.0, 1.0, 1.0, 1.0, 1.0, 1.0, 1.0, 1.0, 1.0, 1.0, 1.0, 1.0, 1.0, 1.0, 1.0, 1.0, 1.0, 1.0, 1.0, 1.0, 1.0, 1.0, 1.0, 1.0, 1.0, 1.0, 1.0, 1.0, 1.0, 1.0, 1.0, 1.0, 1.0, 1.0, 1.0, 1.0, 1.0, 1.0, 1.0, 1.0, 1.0, 1.0, 1.0, 1.0, 1.0, 1.0, 1.0, 1.0, 1.0, 1.0, 1.0, 1.0, 1.0, 1.0, 1.0, 1.0, 1.0, 1.0, 1.0, 1.0, 1.0, 1.0, 1.0, 1.0, 1.0, 1.0, 1.0, 1.0, 1.0, 1.0, 1.0, 1.0, 1.0, 1.0, 1.0, 1.0, 1.0, 1.0, 1.0, 1.0, 1.0, 1.0, 1.0, 1.0, 1.0, 1.0, 1.0, 1.0, 1.0, 1.0, 1.0, 1.0, 1.0, 1.0, 1.0, 1.0, 1.0, 1.0, 1.0, 1.0, 1.0, 1.0, 1.0, 1.0, 1.0, 1.0, 1.0, 1.0, 1.0, 1.0, 1.0, 1.0, 1.0, 1.0, 1.0, 1.0, 1.0, 1.0, 1.0, 1.0, 1.0, 1.0, 1.0, 1.0, 1.0, 1.0, 1.0, 1.0, 1.0, 1.0, 1.0, 1.0, 1.0, 1.0, 1.0, 1.0, 1.0, 1.0, 1.0, 1.0, 1.0, 1.0, 1.0, 1.0, 1.0, 1.0, 1.0, 1.0, 1.0, 1.0, 1.0, 1.0, 1.0, 1.0, 1.0, 1.0, 1.0, 1.0, 1.0, 1.0, 1.0, 1.0, 1.0, 1.0, 1.0, 1.0, 1.0, 1.0, 1.0, 1.0, 1.0, 1.0, 1.0, 1.0, 1.0, 1.0, 1.0, 1.0, 1.0, 1.0, 1.0, 1.0, 1.0, 1.0, 1.0, 1.0, 1.0, 1.0, 1.0, 1.0, 1.0, 1.0, 1.0, 1.0, 1.0, 1.0, 1.0, 1.0, 1.0, 1.0, 1.0, 1.0, 1.0, 1.0, 1.0, 1.0, 1.0, 1.0, 1.0, 1.0, 1.0, 1.0, 1.0, 1.0, 1.0, 1.0, 1.0, 1.0, 1.0, 1.0, 1.0, 1.0, 1.0, 1.0, 1.0, 1.0, 1.0, 1.0]): _vg.add([_i], _w, 'REPLACE')
_m = ob_drone.modifiers.new('Armature', 'ARMATURE')
_m.object = ob_armature
_m = ob_drone.modifiers.new('Auto Smooth', 'NODES')
_m.node_group = ng_auto_smooth
_gi = [s.identifier for s in ng_auto_smooth.interface.items_tree if s.item_type == 'SOCKET' and s.in_out == 'INPUT']
_m[_gi[1]] = 0.5236  # Angle
ob_armature.location = (0.0, 0.0, 0.4548)
ob_armature.rotation_euler = (0.4226, 0.0, 0.0)
ob_armature.show_in_front = True

# ---- collection membership
col_collection.objects.link(ob_drone)
col_collection.objects.link(ob_armature)

# ---- scene / render settings (as saved in the file)
scene.frame_start = 1; scene.frame_end = 70; scene.frame_set(71)
scene.render.engine = 'BLENDER_EEVEE_NEXT'
scene.cycles.sampling_pattern = 'TABULATED_SOBOL'
bpy.context.view_layer.update()

# ---- added for rendering (the .blend has no active camera and no usable light): camera, sun
cam_auto = bpy.data.cameras.new('AutoCamera')
cam_auto.lens = 50.0
cam_auto.sensor_width = 36.0
cam_auto.clip_end = 1000.0
ob_auto_camera = bpy.data.objects.new('AutoCamera', cam_auto)
scene.collection.objects.link(ob_auto_camera)
ob_auto_camera.location = (3.8339, -4.90247, 4.05756)
ob_auto_camera.rotation_euler = (1.09748, -7.21219e-08, 0.694738)
scene.camera = ob_auto_camera
light_auto_sun = bpy.data.lights.new('AutoSun', 'SUN')
light_auto_sun.energy = 3.0
light_auto_sun.angle = 0.0523599
ob_auto_sun = bpy.data.objects.new('AutoSun', light_auto_sun)
scene.collection.objects.link(ob_auto_sun)
ob_auto_sun.rotation_euler = (0.872665, 0.174533, 0.523599)
bpy.context.view_layer.update()
